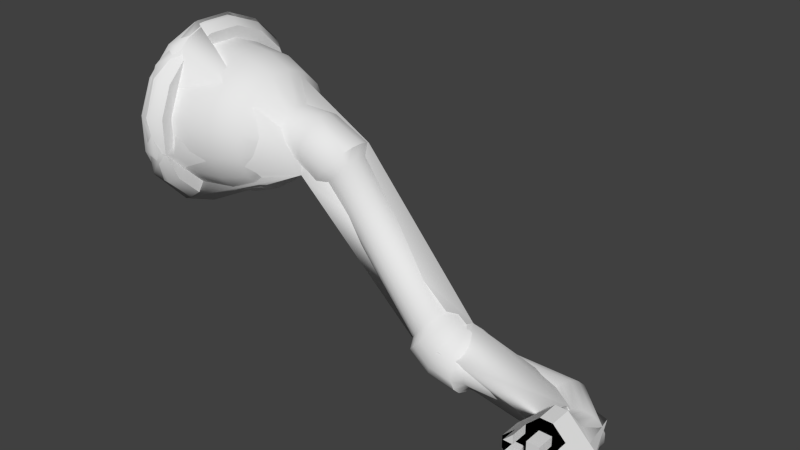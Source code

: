 # Source: hw_lantern.blend  (saved by Blender 2.76.0; exported with 4.5.12 LTS)
import bpy
from mathutils import Matrix  # noqa: F401  (used for matrix-valued properties, if any)

bpy.ops.wm.read_factory_settings(use_empty=True)
scene = bpy.context.scene
scene.name = 'Scene'

# ---- collections
col_collection_1 = bpy.data.collections.new('Collection 1'); scene.collection.children.link(col_collection_1)

# ---- world
world_world = bpy.data.worlds.new('World'); scene.world = world_world
world_world.color = (0.05088, 0.05088, 0.05088)
world_world.use_sun_shadow = False
world_world.sun_shadow_jitter_overblur = 0.0
world_world.cycles.sampling_method = 'NONE'
world_world.cycles.sample_map_resolution = 256

# ---- meshes
me_cylinder02_001 = bpy.data.meshes.new('Cylinder02.001')
me_cylinder02_001.from_pydata([(0.04332, -0.02298, 0.01996), (0.04717, -0.03365, 0.04219), (0.04149, -0.03365, 0.0135), (0.06209, -0.01871, 0.01056), (0.07018, -0.03365, 0.007819), (0.07586, -0.03365, 0.03651), (0.06242, -0.04718, 0.04987), (0.05487, -0.04718, 0.04988), (0.0338, -0.04718, 0.02877), (0.03382, -0.04718, 0.02122), (0.05493, -0.04718, 0.0001429), (0.06248, -0.04718, 0.0001369), (0.08355, -0.04718, 0.02124), (0.08353, -0.04718, 0.02879), (-0.2262, 0.05209, 0.1384), (-0.2176, 0.0503, 0.1612), (-0.2185, 0.03435, 0.1775), (-0.2184, 0.01212, 0.1868), (-0.2262, -0.02883, 0.1719), (-0.2185, -0.0584, 0.1394), (-0.2262, -0.05122, 0.1178), (-0.2185, -0.03251, 0.07804), (-0.2175, -0.01125, 0.06936), (-0.2262, 0.02969, 0.08429), (-0.2175, 0.05021, 0.09482), (-0.2112, 0.05558, 0.1393), (-0.2109, -0.03073, 0.1748), (-0.2189, -0.04511, 0.1678), (-0.2107, -0.05453, 0.1171), (-0.2192, -0.05421, 0.1019), (-0.2189, 0.01941, 0.07069), (-0.2112, 0.03189, 0.08142), (-0.2192, 0.0609, 0.1245), (-0.2096, 0.03876, 0.1537), (-0.2096, 0.009427, 0.1733), (-0.1598, -0.02482, 0.1493), (-0.2096, -0.03789, 0.1537), (-0.2096, -0.04477, 0.1191), (-0.2066, -0.0477, 0.1146), (-0.2096, -0.02517, 0.08975), (-0.2096, 0.009427, 0.08287), (-0.2029, 0.01732, 0.08208), (-0.1411, 0.02106, 0.1132), (-0.2096, 0.04564, 0.1191), (-0.1631, 0.01549, 0.1595), (-0.1285, -0.02042, 0.1158), (-0.1052, 0.01143, 0.1317), (-0.0433, 0.01606, 0.04253), (-0.06176, -0.00289, 0.02656), (-0.02372, 0.005221, 0.04674), (-0.03186, 0.01788, 0.03504), (-0.01796, -0.01517, 0.03298), (-0.03186, -0.01701, 0.03504), (-0.04442, 0.0004341, 0.005642), (-0.01719, 0.0004357, 0.00576), (0.05244, -0.01724, 0.03875), (0.06819, -0.00286, 0.0296), (-0.2185, -0.01199, 0.1867), (-0.2096, -0.008558, 0.1733)], [], [(50, 49, 54, 53, 48, 47), (55, 56, 49), (49, 47, 46), (54, 51, 52, 49, 48, 53), (45, 35, 38), (48, 45, 42), (24, 30, 23), (47, 48, 42), (2, 3, 10, 9, 0), (24, 31, 30), (42, 45, 41), (15, 25, 32), (32, 14, 15), (56, 54, 49), (3, 51, 54), (49, 50, 47), (39, 38, 37, 28, 29, 21, 22, 45), (44, 34, 58), (38, 36, 35, 26, 27, 19, 28, 37), (4, 56, 12, 11, 3), (35, 44, 58), (11, 10, 3), (33, 44, 43, 42, 24, 32, 25, 15), (6, 10, 11, 12, 13), (41, 40, 45, 22, 30, 31, 24, 42), (35, 36, 38), (44, 33, 15, 16, 17, 57, 26, 35, 58, 34), (10, 6, 7, 8, 9), (6, 13, 56, 5, 55), (7, 6, 55), (1, 0, 8, 7, 55), (18, 57, 17, 16, 15, 14, 32, 24, 23, 30, 22, 21, 29, 20, 19, 27), (3, 2, 0), (0, 1, 55), (26, 57, 27), (40, 41, 45), (45, 49, 46), (27, 57, 18), (55, 3, 0), (46, 47, 42), (48, 49, 45), (55, 5, 56), (45, 46, 44, 35), (20, 29, 19), (28, 19, 29), (44, 46, 42), (56, 4, 3), (51, 55, 49), (3, 55, 51), (56, 3, 54), (52, 51, 49), (9, 8, 0), (45, 38, 39), (44, 42, 43), (13, 12, 56)])
me_cylinder02_001.polygons.foreach_set('use_smooth', [1, 1, 1, 1, 1, 1, 1, 1, 0, 1, 1, 1, 1, 1, 1, 1, 1, 1, 1, 0, 1, 0, 1, 0, 1, 1, 1, 0, 0, 0, 0, 1, 1, 1, 1, 1, 1, 1, 1, 1, 1, 1, 1, 1, 1, 1, 1, 1, 1, 1, 1, 0, 1, 1, 0])
_uv = me_cylinder02_001.uv_layers.new(name='UVMap')
_uv.uv.foreach_set('vector', [0.5611, 0.6765, 0.5637, 0.6348, 0.6271, 0.6238, 0.5701, 0.6263, 0.5119, 0.6176, 0.5202, 0.6707, 0.4668, 0.8529, 0.1957, 0.5718, 0.178, 0.6589, 0.3694, 0.9192, 0.362, 0.9695, 0.2915, 0.9496, 0.6271, 0.6238, 0.5995, 0.5865, 0.5609, 0.572, 0.5637, 0.6348, 0.5119, 0.6176, 0.5701, 0.6263, 0.4003, 0.6427, 0.3381, 0.6373, 0.256, 0.6953, 0.3538, 0.913, 0.2859, 0.8949, 0.2763, 0.9507, 0.6224, 0.6273, 0.5132, 0.6307, 0.5554, 0.6591, 0.362, 0.9695, 0.3538, 0.913, 0.2763, 0.9507, 0.631, 0.6438, 0.6441, 0.6152, 0.6051, 0.6438, 0.6051, 0.6537, 0.6451, 0.637, 0.6224, 0.6273, 0.5618, 0.6043, 0.5132, 0.6307, 0.5373, 0.6226, 0.4003, 0.6427, 0.549, 0.6914, 0.6225, 0.6273, 0.6521, 0.6043, 0.6571, 0.6319, 0.6571, 0.6319, 0.6407, 0.6591, 0.6225, 0.6273, 0.1957, 0.5718, 0.1024, 0.6589, 0.178, 0.6589, 0.4568, 0.8303, 0.0181, 0.6589, 0.1024, 0.6589, 0.5637, 0.6348, 0.5611, 0.6765, 0.5202, 0.6707, 0.3463, 0.5968, 0.2979, 0.5968, 0.2716, 0.5968, 0.2368, 0.6029, 0.251, 0.6322, 0.3241, 0.6305, 0.402, 0.6273, 0.4096, 0.5968, 0.4867, 0.6392, 0.4865, 0.705, 0.4017, 0.705, 0.2716, 0.5968, 0.2979, 0.5968, 0.3463, 0.5968, 0.3264, 0.6034, 0.2842, 0.6311, 0.2326, 0.6301, 0.2368, 0.6029, 0.2716, 0.5968, 0.631, 0.6071, 0.6449, 0.6071, 0.6051, 0.6071, 0.6051, 0.617, 0.6441, 0.6152, 0.3381, 0.6373, 0.4867, 0.6392, 0.4017, 0.705, 0.6051, 0.617, 0.6051, 0.6266, 0.6441, 0.6152, 0.5899, 0.5968, 0.6161, 0.5968, 0.6161, 0.5968, 0.5899, 0.5968, 0.6224, 0.6273, 0.6571, 0.6319, 0.6521, 0.6043, 0.6225, 0.6273, 0.4897, 0.8149, 0.4529, 0.727, 0.4711, 0.7269, 0.5221, 0.778, 0.522, 0.7962, 0.5415, 0.5968, 0.4781, 0.5968, 0.4096, 0.5968, 0.402, 0.6273, 0.5132, 0.6307, 0.5618, 0.6043, 0.6224, 0.6273, 0.5899, 0.5968, 0.3381, 0.6373, 0.2634, 0.705, 0.256, 0.6953, 0.5415, 0.5968, 0.5899, 0.5968, 0.6225, 0.6273, 0.5635, 0.6299, 0.4859, 0.6302, 0.4019, 0.6299, 0.3264, 0.6034, 0.3463, 0.5968, 0.4096, 0.5968, 0.4781, 0.5968, 0.4204, 0.7592, 0.471, 0.8472, 0.4203, 0.8148, 0.4018, 0.7962, 0.4018, 0.7779, 0.6051, 0.5998, 0.6051, 0.59, 0.6449, 0.6071, 0.631, 0.5998, 0.6438, 0.6326, 0.6051, 0.6267, 0.6051, 0.617, 0.6438, 0.6326, 0.631, 0.6366, 0.6451, 0.637, 0.6051, 0.6537, 0.6051, 0.6267, 0.6438, 0.6326, 0.3324, 0.6591, 0.4019, 0.6299, 0.4859, 0.6302, 0.5635, 0.6299, 0.6225, 0.6273, 0.6407, 0.6591, 0.6571, 0.6319, 0.6224, 0.6273, 0.5554, 0.6591, 0.5132, 0.6307, 0.402, 0.6273, 0.3241, 0.6305, 0.251, 0.6322, 0.2471, 0.6591, 0.2326, 0.6301, 0.2842, 0.6311, 0.6441, 0.6152, 0.631, 0.6438, 0.6451, 0.637, 0.6451, 0.637, 0.631, 0.6366, 0.6438, 0.6326, 0.3264, 0.6034, 0.4019, 0.6299, 0.2842, 0.6311, 0.4865, 0.705, 0.549, 0.6914, 0.4003, 0.6427, 0.2859, 0.8949, 0.3694, 0.9192, 0.2915, 0.9496, 0.2842, 0.6311, 0.4019, 0.6299, 0.3324, 0.6591, 0.4668, 0.8529, 0.4958, 0.8596, 0.4787, 0.8508, 0.2915, 0.9496, 0.362, 0.9695, 0.2763, 0.9507, 0.3538, 0.913, 0.3694, 0.9192, 0.2859, 0.8949, 0.6438, 0.6326, 0.631, 0.5998, 0.6449, 0.6071, 0.5692, 0.6525, 0.5604, 0.6074, 0.6134, 0.6114, 0.6114, 0.6609, 0.2471, 0.6591, 0.251, 0.6322, 0.2326, 0.6301, 0.2368, 0.6029, 0.2326, 0.6301, 0.251, 0.6322, 0.6134, 0.6114, 0.5604, 0.6074, 0.6792, 0.6269, 0.6449, 0.6071, 0.631, 0.6071, 0.6441, 0.6152, 0.0181, 0.6589, 0.0122, 0.5865, 0.178, 0.6589, 0.4568, 0.8303, 0.0122, 0.5865, 0.0181, 0.6589, 0.1957, 0.5718, 0.1277, 0.5773, 0.1024, 0.6589, 0.5609, 0.572, 0.5995, 0.5865, 0.5637, 0.6348, 0.6051, 0.6537, 0.6051, 0.6537, 0.6451, 0.637, 0.4003, 0.6427, 0.256, 0.6953, 0.3234, 0.705, 0.4867, 0.6392, 0.5373, 0.6226, 0.6572, 0.705, 0.6051, 0.59, 0.6051, 0.59, 0.6449, 0.6071])
me_cylinder02_001.use_remesh_preserve_volume = False
me_cylinder02_001.use_remesh_preserve_attributes = False
me_cylinder02_001.use_mirror_vertex_groups = False
me_cylinder02_001.update()
me_cylinder02 = bpy.data.meshes.new('Cylinder02')
me_cylinder02.from_pydata([(0.06643, -0.01374, 0.03665), (0.06139, -0.01539, 0.03874), (0.05594, -0.01719, 0.03873), (0.05091, -0.01884, 0.03664), (0.04498, -0.0208, 0.02773), (0.04498, -0.0208, 0.02226), (0.04707, -0.02011, 0.01722), (0.05093, -0.01884, 0.01336), (0.05596, -0.01718, 0.01127), (0.06141, -0.01539, 0.01128), (0.06645, -0.01373, 0.01337), (0.0703, -0.01246, 0.01724), (0.07238, -0.01178, 0.02229), (0.07237, -0.01178, 0.02775), (0.07028, -0.01247, 0.03279), (0.06645, -0.02497, 0.03665), (0.0614, -0.02497, 0.03874), (0.05593, -0.02497, 0.03873), (0.05089, -0.02497, 0.03664), (0.04494, -0.02497, 0.02773), (0.04495, -0.02497, 0.02226), (0.04704, -0.02497, 0.01722), (0.05091, -0.02497, 0.01336), (0.05596, -0.02497, 0.01127), (0.06142, -0.02497, 0.01128), (0.06647, -0.02497, 0.01337), (0.07032, -0.02497, 0.01724), (0.07241, -0.02497, 0.02229), (0.07241, -0.02497, 0.02775), (0.07031, -0.02497, 0.03279), (0.07015, -0.03365, 0.04221), (0.06242, -0.03365, 0.04987), (0.05487, -0.03365, 0.04988), (0.04717, -0.03365, 0.04219), (0.04147, -0.03365, 0.03648), (0.0338, -0.03365, 0.02877), (0.03382, -0.03365, 0.02122), (0.04149, -0.03365, 0.0135), (0.0472, -0.03365, 0.007799), (0.05493, -0.03365, 0.0001429), (0.06248, -0.03365, 0.0001369), (0.07018, -0.03365, 0.007819), (0.07588, -0.03365, 0.01353), (0.08355, -0.03365, 0.02124), (0.08353, -0.03365, 0.02879), (0.07586, -0.03365, 0.03651), (0.07015, -0.04718, 0.04221), (0.06242, -0.04718, 0.04987), (0.05487, -0.04718, 0.04988), (0.04717, -0.04718, 0.04219), (0.0338, -0.04718, 0.02877), (0.03382, -0.04718, 0.02122), (0.04149, -0.04718, 0.0135), (0.0472, -0.04718, 0.007799), (0.05493, -0.04718, 0.0001429), (0.06248, -0.04718, 0.0001369), (0.07018, -0.04718, 0.007819), (0.08355, -0.04718, 0.02124), (0.08353, -0.04718, 0.02879), (0.07586, -0.04718, 0.03651), (0.04718, -0.04718, 0.02878), (0.07016, -0.04718, 0.02879), (0.04719, -0.04718, 0.02123), (0.07017, -0.04718, 0.02124), (0.04718, -0.04718, 0.03649), (0.07016, -0.04718, 0.03651), (0.07018, -0.04718, 0.01353), (0.0472, -0.04718, 0.01351), (0.04148, -0.04718, 0.02877), (0.04148, -0.04718, 0.02122), (0.07587, -0.04718, 0.02879), (0.07588, -0.04718, 0.02124), (0.07588, -0.04718, 0.01353), (0.05488, -0.04718, 0.0422), (0.05489, -0.04718, 0.03649), (0.0549, -0.04718, 0.02878), (0.05491, -0.04718, 0.02123), (0.05492, -0.04718, 0.01351), (0.05492, -0.04718, 0.007806), (0.06247, -0.04718, 0.007813), (0.06247, -0.04718, 0.01352), (0.06246, -0.04718, 0.02123), (0.06245, -0.04718, 0.02878), (0.06244, -0.04718, 0.0365), (0.06243, -0.04718, 0.04221), (0.05489, -0.05816, 0.03649), (0.06244, -0.05816, 0.0365), (0.06243, -0.05816, 0.04221), (0.05488, -0.05816, 0.0422), (0.04717, -0.05816, 0.04219), (0.04147, -0.05816, 0.03648), (0.04718, -0.05816, 0.03649), (0.07586, -0.05816, 0.03651), (0.07015, -0.05816, 0.04221), (0.07016, -0.05816, 0.03651), (0.04719, -0.05816, 0.02123), (0.04718, -0.05816, 0.02878), (0.04148, -0.05816, 0.02877), (0.04148, -0.05816, 0.02122), (0.06245, -0.05816, 0.02878), (0.0549, -0.05816, 0.02878), (0.05491, -0.05816, 0.02123), (0.06246, -0.05816, 0.02123), (0.04149, -0.05816, 0.0135), (0.0472, -0.05816, 0.007799), (0.0472, -0.05816, 0.01351), (0.05492, -0.05816, 0.007806), (0.06247, -0.05816, 0.007813), (0.06247, -0.05816, 0.01352), (0.05492, -0.05816, 0.01351), (0.07018, -0.05816, 0.007819), (0.07588, -0.05816, 0.01353), (0.07018, -0.05816, 0.01353), (0.07587, -0.05816, 0.02879), (0.07016, -0.05816, 0.02879), (0.07017, -0.05816, 0.02124), (0.07588, -0.05816, 0.02124), (-0.2308, 0.00963, 0.1342), (-0.2308, -0.005711, 0.1373), (-0.2308, -0.001724, 0.1172), (-0.2274, 0.03217, 0.1344), (-0.2274, 0.02734, 0.1461), (-0.2274, 0.01841, 0.155), (-0.2274, 0.006746, 0.1598), (-0.2274, -0.01754, 0.155), (-0.2274, -0.02647, 0.1461), (-0.2274, -0.0313, 0.1344), (-0.2274, -0.0313, 0.1218), (-0.2274, -0.02647, 0.1101), (-0.2274, -0.01754, 0.1012), (-0.2274, -0.005878, 0.09634), (-0.2274, 0.006746, 0.09634), (-0.2274, 0.01841, 0.1012), (-0.2274, 0.02734, 0.1101), (-0.2274, 0.03217, 0.1218), (-0.2214, 0.04302, 0.1365), (-0.2214, 0.03653, 0.1522), (-0.2214, 0.02456, 0.1642), (-0.2214, 0.008904, 0.1707), (-0.2214, -0.02369, 0.1642), (-0.2214, -0.03567, 0.1522), (-0.2214, -0.04215, 0.1365), (-0.2214, -0.04215, 0.1196), (-0.2214, -0.03567, 0.104), (-0.2214, -0.02369, 0.09198), (-0.2214, -0.008036, 0.08549), (-0.2214, 0.008904, 0.08549), (-0.2214, 0.02456, 0.09198), (-0.2214, 0.03653, 0.104), (-0.2214, 0.04302, 0.1196), (-0.2249, 0.04552, 0.137), (-0.2249, 0.03866, 0.1536), (-0.2249, 0.02597, 0.1663), (-0.2249, 0.009402, 0.1732), (-0.2249, -0.02511, 0.1663), (-0.2249, -0.03779, 0.1536), (-0.2249, -0.04465, 0.137), (-0.2249, -0.04465, 0.1191), (-0.2249, -0.03779, 0.1025), (-0.2249, -0.02511, 0.08985), (-0.2249, -0.008534, 0.08299), (-0.2249, 0.009402, 0.08299), (-0.2249, 0.02597, 0.08985), (-0.2249, 0.03866, 0.1025), (-0.2249, 0.04552, 0.1191), (-0.2262, 0.05209, 0.1384), (-0.2262, 0.04422, 0.1573), (-0.2262, 0.02969, 0.1719), (-0.2262, 0.01071, 0.1797), (-0.2262, -0.02883, 0.1719), (-0.2262, -0.04336, 0.1573), (-0.2262, -0.05122, 0.1384), (-0.2262, -0.05122, 0.1178), (-0.2262, -0.04336, 0.09882), (-0.2262, -0.02883, 0.08429), (-0.2262, -0.00984, 0.07642), (-0.2262, 0.01071, 0.07642), (-0.2262, 0.02969, 0.08429), (-0.2262, 0.04422, 0.09882), (-0.2262, 0.05209, 0.1178), (-0.2219, 0.05741, 0.1394), (-0.2219, 0.04873, 0.1603), (-0.2219, 0.03271, 0.1764), (-0.2219, 0.01177, 0.185), (-0.2219, -0.03184, 0.1764), (-0.2219, -0.04787, 0.1603), (-0.2219, -0.05654, 0.1394), (-0.2219, -0.05654, 0.1167), (-0.2219, -0.04787, 0.0958), (-0.2219, -0.03184, 0.07978), (-0.2219, -0.0109, 0.0711), (-0.2219, 0.01177, 0.0711), (-0.2219, 0.03271, 0.07978), (-0.2219, 0.04873, 0.0958), (-0.2219, 0.05741, 0.1167), (-0.2144, 0.05741, 0.1394), (-0.2144, 0.04873, 0.1603), (-0.2144, 0.03271, 0.1764), (-0.2144, 0.01177, 0.185), (-0.2144, -0.0109, 0.185), (-0.2144, -0.03184, 0.1764), (-0.2144, -0.04787, 0.1603), (-0.2144, -0.05654, 0.1394), (-0.2144, -0.05654, 0.1167), (-0.2144, -0.04787, 0.0958), (-0.2144, -0.03184, 0.07978), (-0.2144, -0.0109, 0.0711), (-0.2144, 0.01177, 0.0711), (-0.2144, 0.03271, 0.07978), (-0.2144, 0.04873, 0.0958), (-0.2144, 0.05741, 0.1167), (-0.2089, 0.05285, 0.1385), (-0.2089, 0.04487, 0.1578), (-0.2089, 0.03013, 0.1725), (-0.2089, 0.01086, 0.1805), (-0.2089, -0.02926, 0.1725), (-0.2089, -0.044, 0.1578), (-0.2089, -0.05198, 0.1385), (-0.2089, -0.05198, 0.1176), (-0.2089, -0.044, 0.09838), (-0.2089, -0.02926, 0.08364), (-0.2089, -0.009992, 0.07566), (-0.2089, 0.01086, 0.07566), (-0.2089, 0.03013, 0.08364), (-0.2089, 0.04487, 0.09838), (-0.2089, 0.05285, 0.1176), (-0.2096, 0.04564, 0.1371), (-0.2096, 0.03876, 0.1537), (-0.2096, 0.02604, 0.1664), (-0.2096, 0.009427, 0.1733), (-0.2096, -0.02517, 0.1664), (-0.2096, -0.03789, 0.1537), (-0.2096, -0.04477, 0.1371), (-0.2096, -0.04477, 0.1191), (-0.2096, -0.03789, 0.1025), (-0.2096, -0.02517, 0.08975), (-0.2096, -0.008558, 0.08287), (-0.2096, 0.009427, 0.08287), (-0.2096, 0.02604, 0.08975), (-0.2096, 0.03876, 0.1025), (-0.2096, 0.04564, 0.1191), (-0.1804, 0.04281, 0.1365), (-0.1804, 0.03636, 0.1521), (-0.1804, 0.02444, 0.164), (-0.1804, 0.008863, 0.1705), (-0.1804, -0.02357, 0.164), (-0.1804, -0.03549, 0.1521), (-0.1804, -0.04194, 0.1365), (-0.1804, -0.04194, 0.1196), (-0.1804, -0.03549, 0.1041), (-0.1804, -0.02357, 0.09215), (-0.1804, -0.007995, 0.0857), (-0.1804, 0.008863, 0.0857), (-0.1804, 0.02444, 0.09215), (-0.1804, 0.03636, 0.1041), (-0.1804, 0.04281, 0.1196), (-0.163, 0.03608, 0.1352), (-0.163, 0.03065, 0.1483), (-0.163, 0.02063, 0.1583), (-0.163, 0.007525, 0.1637), (-0.163, -0.01976, 0.1583), (-0.163, -0.02979, 0.1483), (-0.163, -0.03521, 0.1352), (-0.163, -0.03521, 0.121), (-0.163, -0.02979, 0.1079), (-0.163, -0.01976, 0.09786), (-0.163, -0.006656, 0.09243), (-0.163, 0.007525, 0.09243), (-0.163, 0.02063, 0.09786), (-0.163, 0.03065, 0.1079), (-0.163, 0.03608, 0.121), (-0.1482, 0.0191, 0.1318), (-0.1482, 0.01626, 0.1387), (-0.1482, 0.01101, 0.1439), (-0.1482, 0.004147, 0.1467), (-0.1482, -0.01014, 0.1439), (-0.1482, -0.01539, 0.1387), (-0.1482, -0.01823, 0.1318), (-0.1482, -0.01823, 0.1244), (-0.1482, -0.01539, 0.1175), (-0.1482, -0.01014, 0.1123), (-0.1482, -0.003279, 0.1094), (-0.1482, 0.004147, 0.1094), (-0.1482, 0.01101, 0.1123), (-0.1482, 0.01626, 0.1175), (-0.1482, 0.0191, 0.1244), (-0.1318, 0.0191, 0.1312), (-0.1306, 0.01626, 0.1379), (-0.1297, 0.01101, 0.1431), (-0.1292, 0.004147, 0.1459), (-0.1297, -0.01014, 0.1431), (-0.1306, -0.01539, 0.1379), (-0.1318, -0.01823, 0.1312), (-0.1331, -0.01823, 0.1238), (-0.1342, -0.01539, 0.1171), (-0.1351, -0.01014, 0.1119), (-0.1356, -0.003279, 0.1091), (-0.1356, 0.004147, 0.1091), (-0.1351, 0.01101, 0.1119), (-0.1342, 0.01626, 0.1171), (-0.1331, 0.0191, 0.1238), (-0.1134, 0.0191, 0.1223), (-0.1091, 0.01626, 0.1277), (-0.1058, 0.01101, 0.1318), (-0.1041, 0.004147, 0.134), (-0.1058, -0.01014, 0.1318), (-0.1091, -0.01539, 0.1277), (-0.1134, -0.01823, 0.1223), (-0.1181, -0.01823, 0.1165), (-0.1223, -0.01539, 0.1112), (-0.1256, -0.01014, 0.1071), (-0.1274, -0.003279, 0.1049), (-0.1274, 0.004147, 0.1049), (-0.1256, 0.01101, 0.1071), (-0.1223, 0.01626, 0.1112), (-0.1181, 0.0191, 0.1165), (-0.1102, 0.01408, 0.118), (-0.1069, 0.01201, 0.1219), (-0.1045, 0.008166, 0.1248), (-0.1031, 0.003149, 0.1264), (-0.1045, -0.007298, 0.1248), (-0.1069, -0.01114, 0.1219), (-0.1102, -0.01322, 0.118), (-0.1137, -0.01322, 0.1139), (-0.1169, -0.01114, 0.1101), (-0.1194, -0.007298, 0.1071), (-0.1208, -0.002281, 0.1055), (-0.1208, 0.003149, 0.1055), (-0.1194, 0.008166, 0.1071), (-0.1169, 0.01201, 0.1101), (-0.1137, 0.01408, 0.1139), (-0.04689, 0.01408, 0.04139), (-0.04365, 0.01201, 0.04522), (-0.04117, 0.008166, 0.04815), (-0.03983, 0.003149, 0.04974), (-0.04117, -0.007298, 0.04815), (-0.04365, -0.01114, 0.04522), (-0.04689, -0.01322, 0.04139), (-0.0504, -0.01322, 0.03725), (-0.05364, -0.01114, 0.03342), (-0.05612, -0.007298, 0.03049), (-0.05746, -0.002281, 0.0289), (-0.05746, 0.003149, 0.0289), (-0.05612, 0.008166, 0.03049), (-0.05364, 0.01201, 0.03342), (-0.0504, 0.01408, 0.03725), (-0.04261, 0.01927, 0.03878), (-0.038, 0.0164, 0.04394), (-0.03447, 0.0111, 0.04789), (-0.03256, 0.00418, 0.05003), (-0.03447, -0.01023, 0.04789), (-0.038, -0.01553, 0.04394), (-0.04261, -0.0184, 0.03878), (-0.0476, -0.0184, 0.03319), (-0.05221, -0.01553, 0.02803), (-0.05574, -0.01023, 0.02408), (-0.05765, -0.003312, 0.02194), (-0.05765, 0.00418, 0.02194), (-0.05574, 0.0111, 0.02408), (-0.05221, 0.0164, 0.02803), (-0.0476, 0.01927, 0.03319), (-0.03354, 0.01927, 0.03094), (-0.03095, 0.0164, 0.03736), (-0.02897, 0.0111, 0.04227), (-0.0279, 0.00418, 0.04493), (-0.02897, -0.01023, 0.04227), (-0.03095, -0.01553, 0.03736), (-0.03354, -0.0184, 0.03094), (-0.03633, -0.0184, 0.02399), (-0.03892, -0.01553, 0.01757), (-0.0409, -0.01023, 0.01265), (-0.04197, -0.003312, 0.009993), (-0.04197, 0.00418, 0.009993), (-0.0409, 0.0111, 0.01265), (-0.03892, 0.0164, 0.01757), (-0.03633, 0.01927, 0.02399), (-0.02101, 0.01927, 0.02868), (-0.02101, 0.0164, 0.0356), (-0.02101, 0.0111, 0.0409), (-0.02101, 0.00418, 0.04377), (-0.02101, -0.01023, 0.0409), (-0.02101, -0.01553, 0.0356), (-0.02101, -0.0184, 0.02868), (-0.02102, -0.0184, 0.02119), (-0.02102, -0.01553, 0.01427), (-0.02102, -0.01023, 0.008969), (-0.02102, -0.003312, 0.006102), (-0.02102, 0.00418, 0.006102), (-0.02102, 0.0111, 0.008969), (-0.02102, 0.0164, 0.01427), (-0.02102, 0.01927, 0.02119), (-0.01679, 0.01392, 0.02761), (-0.01679, 0.01187, 0.03257), (-0.01679, 0.008075, 0.03636), (-0.01679, 0.003117, 0.03842), (-0.01679, -0.007206, 0.03636), (-0.01679, -0.011, 0.03257), (-0.01679, -0.01305, 0.02761), (-0.0168, -0.01305, 0.02224), (-0.0168, -0.011, 0.01729), (-0.0168, -0.007206, 0.01349), (-0.0168, -0.002249, 0.01144), (-0.0168, 0.003117, 0.01144), (-0.0168, 0.008075, 0.01349), (-0.0168, 0.01187, 0.01729), (-0.0168, 0.01392, 0.02224), (0.0463, 0.01386, 0.02761), (0.0454, 0.01182, 0.03256), (0.04374, 0.008039, 0.03636), (0.04157, 0.003103, 0.03841), (0.03706, -0.007174, 0.03636), (0.0354, -0.01095, 0.03256), (0.0345, -0.01299, 0.02761), (0.0345, -0.01299, 0.02224), (0.03539, -0.01095, 0.01728), (0.03705, -0.00717, 0.01349), (0.03922, -0.002235, 0.01144), (0.04157, 0.003107, 0.01144), (0.04373, 0.008042, 0.01349), (0.0454, 0.01182, 0.01728), (0.04629, 0.01386, 0.02224), (0.04703, -0.02497, 0.03277), (0.04147, -0.04718, 0.03648), (-0.2274, -0.005878, 0.1598), (-0.2214, -0.008036, 0.1707), (-0.2249, -0.008534, 0.1732), (-0.2262, -0.00984, 0.1797), (-0.2219, -0.0109, 0.185), (-0.2089, -0.009992, 0.1805), (-0.1804, -0.007995, 0.1705), (-0.2096, -0.008558, 0.1733), (-0.163, -0.006656, 0.1637), (-0.1292, -0.003279, 0.1459), (-0.1482, -0.003279, 0.1467), (-0.1041, -0.003279, 0.134), (-0.03983, -0.002281, 0.04974), (-0.1031, -0.002281, 0.1264), (-0.03256, -0.003312, 0.05003), (-0.0279, -0.003312, 0.04493), (-0.02101, -0.003312, 0.04377), (-0.01679, -0.002249, 0.03842), (-0.2308, 0.006579, 0.1189), (-0.2308, 0.002592, 0.1172), (-0.2308, -0.005711, 0.1189), (-0.2308, -0.008762, 0.1219), (-0.2308, -0.01041, 0.1259), (-0.2308, -0.01041, 0.1302), (-0.2308, -0.008762, 0.1342), (-0.2308, -0.001724, 0.1389), (-0.2308, 0.002592, 0.1389), (-0.2308, 0.006579, 0.1373), (-0.2308, 0.01128, 0.1302), (-0.2308, 0.00963, 0.1219), (-0.2308, 0.01128, 0.1259), (0.04706, -0.02011, 0.03277), (0.03923, -0.002239, 0.03841), (-0.02102, -0.01553, 0.01427), (-0.2089, -0.044, 0.09838), (-0.2089, -0.02926, 0.08364), (0.06243, -0.05816, 0.04221), (0.06243, -0.05816, 0.04221), (0.05488, -0.05816, 0.0422), (0.05488, -0.05816, 0.0422), (0.08353, -0.04718, 0.02879), (0.07586, -0.04718, 0.03651), (0.07586, -0.04718, 0.03651), (-0.02102, -0.01023, 0.008969), (-0.2089, -0.009992, 0.07566), (0.04718, -0.04718, 0.02878), (0.04718, -0.04718, 0.02878), (0.04718, -0.05816, 0.02878), (0.04718, -0.05816, 0.02878), (0.04147, -0.05816, 0.03648), (0.04147, -0.05816, 0.03648), (0.04718, -0.05816, 0.03649), (0.04718, -0.05816, 0.03649), (0.06247, -0.04718, 0.007813), (0.06247, -0.04718, 0.007813), (0.06247, -0.05816, 0.007813), (0.06247, -0.05816, 0.007813), (-0.2214, 0.02456, 0.1642), (-0.2214, 0.008904, 0.1707), (-0.02102, 0.0164, 0.01427), (-0.2089, -0.05198, 0.1385), (-0.2089, -0.05198, 0.1176), (0.07016, -0.04718, 0.02879), (0.07016, -0.04718, 0.02879), (0.07587, -0.04718, 0.02879), (0.07587, -0.04718, 0.02879), (0.05489, -0.05816, 0.03649), (0.05489, -0.05816, 0.03649), (0.06244, -0.05816, 0.0365), (0.06244, -0.05816, 0.0365), (0.07587, -0.05816, 0.02879), (0.07587, -0.05816, 0.02879), (0.07586, -0.05816, 0.03651), (0.07586, -0.05816, 0.03651), (0.07015, -0.04718, 0.04221), (0.07015, -0.04718, 0.04221), (0.07016, -0.04718, 0.03651), (0.07016, -0.04718, 0.03651), (0.0549, -0.04718, 0.02878), (0.0549, -0.04718, 0.02878), (0.0549, -0.05816, 0.02878), (0.0549, -0.05816, 0.02878), (0.07017, -0.04718, 0.02124), (0.07017, -0.04718, 0.02124), (0.05488, -0.04718, 0.0422), (0.05488, -0.04718, 0.0422), (-0.2089, 0.03013, 0.08364), (-0.2089, 0.04487, 0.09838), (0.06244, -0.04718, 0.0365), (0.06244, -0.04718, 0.0365), (0.06243, -0.04718, 0.04221), (0.06243, -0.04718, 0.04221), (0.06247, -0.04718, 0.01352), (0.06247, -0.04718, 0.01352), (0.06247, -0.05816, 0.01352), (0.06247, -0.05816, 0.01352), (-0.1208, -0.002281, 0.1055), (-0.2096, 0.02604, 0.08975), (-0.2096, 0.03876, 0.1025), (0.07016, -0.05816, 0.02879), (0.07016, -0.05816, 0.02879), (0.07017, -0.05816, 0.02124), (0.07017, -0.05816, 0.02124), (-0.2089, 0.05285, 0.1176), (0.05491, -0.04718, 0.02123), (0.05491, -0.04718, 0.02123), (0.05491, -0.05816, 0.02123), (0.05491, -0.05816, 0.02123), (-0.2096, 0.009427, 0.08287), (0.07588, -0.05816, 0.02124), (0.07588, -0.05816, 0.02124), (0.04717, -0.04718, 0.04219), (0.04717, -0.04718, 0.04219), (0.04718, -0.04718, 0.03649), (0.04718, -0.04718, 0.03649), (0.07018, -0.04718, 0.01353), (0.07018, -0.04718, 0.01353), (0.07588, -0.04718, 0.01353), (0.07588, -0.04718, 0.01353), (0.04148, -0.04718, 0.02877), (0.04148, -0.04718, 0.02877), (0.04717, -0.05816, 0.04219), (0.04717, -0.05816, 0.04219), (0.0472, -0.04718, 0.007799), (0.0472, -0.04718, 0.007799), (0.05493, -0.04718, 0.0001429), (-0.1208, 0.003149, 0.1055), (0.05489, -0.04718, 0.03649), (0.05489, -0.04718, 0.03649), (0.0338, -0.04718, 0.02877), (0.04147, -0.04718, 0.03648), (0.04147, -0.04718, 0.03648), (-0.2096, 0.04564, 0.1371), (-0.2096, 0.03876, 0.1537), (0.08355, -0.04718, 0.02124), (-0.2096, -0.02517, 0.08975), (-0.2096, -0.008558, 0.08287), (0.04149, -0.04718, 0.0135), (0.04149, -0.04718, 0.0135), (0.04149, -0.05816, 0.0135), (0.04149, -0.05816, 0.0135), (-0.2096, 0.02604, 0.1664), (-0.2089, 0.05285, 0.1385), (0.07588, -0.05816, 0.01353), (0.07588, -0.05816, 0.01353), (0.05492, -0.04718, 0.01351), (0.05492, -0.04718, 0.01351), (0.05492, -0.05816, 0.01351), (0.05492, -0.05816, 0.01351), (0.06246, -0.04718, 0.02123), (0.06246, -0.04718, 0.02123), (0.06246, -0.05816, 0.02123), (0.06246, -0.05816, 0.02123), (0.04719, -0.05816, 0.02123), (0.04719, -0.05816, 0.02123), (-0.2096, 0.009427, 0.1733), (-0.2214, -0.02369, 0.1642), (-0.2214, -0.008036, 0.1707), (0.04148, -0.05816, 0.02877), (0.04148, -0.05816, 0.02877), (0.05492, -0.04718, 0.007806), (0.05492, -0.04718, 0.007806), (0.05492, -0.05816, 0.007806), (0.05492, -0.05816, 0.007806), (0.04148, -0.05816, 0.02122), (0.04148, -0.05816, 0.02122), (-0.2214, 0.03653, 0.1522), (-0.02102, -0.003312, 0.006102), (-0.02102, 0.00418, 0.006102), (0.0472, -0.04718, 0.01351), (0.0472, -0.04718, 0.01351), (0.06248, -0.04718, 0.0001369), (0.07588, -0.04718, 0.02124), (0.07588, -0.04718, 0.02124), (-0.2096, -0.03789, 0.1537), (-0.2096, -0.04477, 0.1371), (-0.2214, 0.04302, 0.1365), (0.06245, -0.04718, 0.02878), (0.06245, -0.04718, 0.02878), (0.06245, -0.05816, 0.02878), (0.06245, -0.05816, 0.02878), (-0.2089, -0.02926, 0.1725), (-0.2089, -0.044, 0.1578), (0.07018, -0.04718, 0.007819), (0.07018, -0.04718, 0.007819), (-0.2214, -0.008036, 0.08549), (-0.2214, 0.008904, 0.08549), (-0.2214, 0.02456, 0.09198), (0.06242, -0.04718, 0.04987), (-0.2214, 0.03653, 0.104), (-0.2096, -0.04477, 0.1191), (0.0472, -0.05816, 0.01351), (0.0472, -0.05816, 0.01351), (-0.2214, -0.02369, 0.09198), (0.0472, -0.05816, 0.007799), (0.0472, -0.05816, 0.007799), (-0.2096, -0.03789, 0.1025), (0.07016, -0.05816, 0.03651), (0.07016, -0.05816, 0.03651), (-0.2214, -0.04215, 0.1196), (-0.2214, -0.03567, 0.104), (-0.2089, -0.009992, 0.1805), (0.05487, -0.04718, 0.04988), (0.04148, -0.04718, 0.02122), (0.04148, -0.04718, 0.02122), (-0.2214, 0.04302, 0.1196), (-0.2096, 0.04564, 0.1191), (0.07018, -0.05816, 0.007819), (0.07018, -0.05816, 0.007819), (0.07018, -0.05816, 0.01353), (0.07018, -0.05816, 0.01353), (-0.2214, -0.03567, 0.1522), (-0.2089, 0.04487, 0.1578), (-0.2089, 0.03013, 0.1725), (0.03382, -0.04718, 0.02122), (0.04719, -0.04718, 0.02123), (0.04719, -0.04718, 0.02123), (-0.2214, -0.04215, 0.1365), (-0.2096, -0.02517, 0.1664), (-0.2089, 0.01086, 0.1805), (-0.1041, 0.004147, 0.134), (0.07015, -0.05816, 0.04221), (0.07015, -0.05816, 0.04221), (-0.2089, 0.01086, 0.07566), (-0.02102, 0.0111, 0.008969), (-0.1041, -0.003279, 0.134), (-0.2096, -0.008558, 0.1733)], [], [(0, 1, 16), (0, 16, 15), (1, 2, 17), (17, 16, 1), (2, 3, 18), (18, 17, 2), (3, 454, 421), (421, 18, 3), (454, 4, 19), (19, 421, 454), (4, 5, 20), (20, 19, 4), (5, 6, 21), (21, 20, 5), (6, 7, 22), (22, 21, 6), (7, 8, 23), (23, 22, 7), (8, 9, 24), (24, 23, 8), (9, 10, 25), (25, 24, 9), (10, 11, 26), (26, 25, 10), (11, 12, 27), (27, 26, 11), (12, 13, 28), (28, 27, 12), (13, 14, 29), (29, 28, 13), (14, 0, 15), (15, 29, 14), (15, 16, 31), (31, 30, 15), (16, 17, 32), (32, 31, 16), (17, 18, 33), (33, 32, 17), (18, 421, 34), (34, 33, 18), (421, 19, 35), (35, 34, 421), (19, 20, 36), (36, 35, 19), (20, 21, 37), (37, 36, 20), (21, 22, 38), (38, 37, 21), (22, 23, 39), (39, 38, 22), (23, 24, 40), (40, 39, 23), (24, 25, 41), (41, 40, 24), (25, 26, 42), (42, 41, 25), (26, 27, 43), (43, 42, 26), (27, 28, 44), (44, 43, 27), (28, 29, 45), (45, 44, 28), (29, 15, 30), (30, 45, 29), (30, 31, 47), (47, 498, 30), (31, 32, 48), (48, 47, 31), (32, 33, 535), (535, 48, 32), (33, 34, 553), (553, 535, 33), (34, 35, 552), (552, 553, 34), (35, 36, 51), (51, 552, 35), (36, 37, 560), (560, 51, 36), (37, 38, 546), (546, 560, 37), (38, 39, 548), (548, 546, 38), (39, 40, 55), (55, 548, 39), (40, 41, 607), (607, 55, 40), (41, 42, 541), (541, 607, 41), (42, 43, 557), (557, 541, 42), (43, 44, 463), (463, 557, 43), (44, 45, 464), (464, 463, 44), (45, 30, 498), (498, 464, 45), (491, 459, 461), (461, 489, 491), (544, 472, 474), (594, 79, 583), (583, 54, 594), (92, 645, 621), (611, 625, 508), (508, 513, 611), (576, 471, 582), (582, 587, 576), (575, 99, 504), (504, 530, 575), (57, 58, 487), (487, 71, 57), (563, 618, 614), (479, 518, 571), (571, 106, 479), (567, 633, 630), (60, 536, 554), (554, 542, 60), (601, 511, 550), (550, 75, 601), (487, 58, 465), (540, 57, 71), (76, 568, 516), (516, 81, 76), (638, 626, 561), (561, 592, 638), (554, 50, 542), (50, 637, 626), (626, 542, 50), (626, 637, 561), (485, 487, 465), (465, 499, 485), (523, 524, 532), (532, 113, 523), (505, 538, 540), (540, 71, 505), (625, 534, 508), (534, 536, 550), (550, 508, 534), (536, 60, 75), (75, 550, 536), (60, 638, 76), (76, 75, 60), (638, 592, 568), (568, 76, 638), (592, 547, 583), (583, 568, 592), (583, 547, 54), (594, 606, 79), (606, 538, 516), (516, 79, 606), (538, 505, 81), (81, 516, 538), (505, 485, 601), (601, 81, 505), (485, 499, 511), (511, 601, 485), (499, 497, 513), (513, 511, 499), (513, 497, 611), (551, 512, 492), (492, 490, 551), (83, 514, 460), (460, 86, 83), (84, 507, 462), (462, 87, 84), (73, 74, 85), (85, 88, 73), (535, 553, 473), (473, 89, 535), (422, 64, 475), (475, 90, 422), (537, 49, 545), (545, 91, 537), (464, 498, 644), (644, 495, 464), (46, 65, 620), (620, 93, 46), (500, 59, 496), (496, 94, 500), (639, 468, 470), (470, 95, 639), (469, 68, 581), (581, 96, 469), (543, 69, 588), (588, 97, 543), (627, 62, 577), (577, 98, 627), (600, 501, 503), (503, 602, 600), (502, 528, 529), (529, 100, 502), (527, 572, 574), (574, 101, 527), (573, 82, 603), (603, 102, 573), (560, 546, 617), (617, 562, 560), (53, 67, 615), (615, 104, 53), (593, 52, 103), (103, 105, 593), (584, 476, 478), (478, 585, 584), (477, 515, 517), (517, 107, 477), (80, 569, 570), (570, 108, 80), (77, 78, 586), (586, 109, 77), (607, 541, 566), (566, 631, 607), (72, 539, 632), (632, 111, 72), (66, 56, 110), (110, 112, 66), (488, 61, 522), (522, 493, 488), (486, 506, 525), (525, 114, 486), (63, 596, 533), (533, 115, 63), (595, 70, 494), (494, 116, 595), (451, 117, 121), (121, 120, 451), (117, 450, 122), (122, 121, 117), (450, 449, 123), (123, 122, 450), (449, 448, 423), (423, 123, 449), (448, 118, 124), (124, 423, 448), (118, 447, 125), (125, 124, 118), (447, 446, 126), (126, 125, 447), (446, 445, 127), (127, 126, 446), (445, 444, 128), (128, 127, 445), (444, 443, 129), (129, 128, 444), (443, 119, 130), (130, 129, 443), (119, 442, 131), (131, 130, 119), (442, 441, 132), (132, 131, 442), (441, 452, 133), (133, 132, 441), (452, 453, 134), (134, 133, 452), (453, 451, 120), (120, 134, 453), (120, 121, 589), (589, 599, 120), (121, 122, 480), (480, 589, 121), (122, 123, 481), (481, 480, 122), (123, 423, 580), (580, 481, 123), (423, 124, 579), (579, 580, 423), (124, 125, 140), (140, 579, 124), (125, 126, 141), (141, 140, 125), (126, 127, 142), (142, 141, 126), (127, 128, 143), (143, 142, 127), (128, 129, 616), (616, 143, 128), (129, 130, 608), (608, 616, 129), (130, 131, 609), (609, 608, 130), (131, 132, 610), (610, 609, 131), (132, 133, 148), (148, 610, 132), (133, 134, 149), (149, 148, 133), (134, 120, 599), (599, 149, 134), (135, 136, 151), (151, 150, 135), (136, 137, 152), (152, 151, 136), (137, 138, 153), (153, 152, 137), (138, 424, 425), (425, 153, 138), (424, 139, 154), (154, 425, 424), (139, 634, 155), (155, 154, 139), (634, 640, 156), (156, 155, 634), (640, 622, 157), (157, 156, 640), (622, 623, 158), (158, 157, 622), (623, 144, 159), (159, 158, 623), (144, 145, 160), (160, 159, 144), (145, 146, 161), (161, 160, 145), (146, 147, 162), (162, 161, 146), (147, 612, 163), (163, 162, 147), (612, 628, 164), (164, 163, 612), (628, 135, 150), (150, 164, 628), (150, 151, 166), (166, 165, 150), (151, 152, 167), (167, 166, 151), (152, 153, 168), (168, 167, 152), (153, 425, 426), (426, 168, 153), (425, 154, 169), (169, 426, 425), (154, 155, 170), (170, 169, 154), (155, 156, 171), (171, 170, 155), (156, 157, 172), (172, 171, 156), (157, 158, 173), (173, 172, 157), (158, 159, 174), (174, 173, 158), (159, 160, 175), (175, 174, 159), (160, 161, 176), (176, 175, 160), (161, 162, 177), (177, 176, 161), (162, 163, 178), (178, 177, 162), (163, 164, 179), (179, 178, 163), (164, 150, 165), (165, 179, 164), (165, 166, 181), (181, 180, 165), (166, 167, 182), (182, 181, 166), (167, 168, 183), (183, 182, 167), (168, 426, 427), (427, 183, 168), (426, 169, 184), (184, 427, 426), (169, 170, 185), (185, 184, 169), (170, 171, 186), (186, 185, 170), (171, 172, 187), (187, 186, 171), (172, 173, 188), (188, 187, 172), (173, 174, 189), (189, 188, 173), (174, 175, 190), (190, 189, 174), (175, 176, 191), (191, 190, 175), (176, 177, 192), (192, 191, 176), (177, 178, 193), (193, 192, 177), (178, 179, 194), (194, 193, 178), (179, 165, 180), (180, 194, 179), (180, 181, 196), (196, 195, 180), (181, 182, 197), (197, 196, 181), (182, 183, 198), (198, 197, 182), (183, 427, 199), (199, 198, 183), (427, 184, 200), (200, 199, 427), (184, 185, 201), (201, 200, 184), (185, 186, 202), (202, 201, 185), (186, 187, 203), (203, 202, 186), (187, 188, 204), (204, 203, 187), (188, 189, 205), (205, 204, 188), (189, 190, 206), (206, 205, 189), (190, 191, 207), (207, 206, 190), (191, 192, 208), (208, 207, 191), (192, 193, 209), (209, 208, 192), (193, 194, 210), (210, 209, 193), (194, 180, 195), (195, 210, 194), (195, 196, 212), (212, 211, 195), (196, 197, 213), (213, 212, 196), (197, 198, 642), (642, 213, 197), (198, 199, 624), (624, 642, 198), (199, 200, 604), (604, 624, 199), (200, 201, 605), (605, 604, 200), (201, 202, 483), (483, 605, 201), (202, 203, 484), (484, 483, 202), (203, 204, 457), (457, 484, 203), (204, 205, 458), (458, 457, 204), (205, 206, 467), (467, 458, 205), (206, 207, 222), (222, 467, 206), (207, 208, 509), (509, 222, 207), (208, 209, 510), (510, 509, 208), (209, 210, 526), (526, 510, 209), (210, 195, 211), (211, 526, 210), (565, 635, 556), (556, 555, 565), (635, 636, 564), (564, 556, 635), (636, 214, 229), (229, 564, 636), (214, 428, 430), (430, 229, 214), (428, 215, 641), (641, 430, 428), (215, 216, 231), (231, 641, 215), (216, 217, 598), (598, 231, 216), (217, 218, 233), (233, 598, 217), (218, 219, 234), (234, 233, 218), (219, 220, 558), (558, 234, 219), (220, 221, 559), (559, 558, 220), (221, 646, 531), (531, 559, 221), (646, 223, 520), (520, 531, 646), (223, 224, 239), (239, 520, 223), (224, 225, 240), (240, 239, 224), (225, 565, 555), (555, 240, 225), (226, 227, 242), (242, 241, 226), (227, 228, 243), (243, 242, 227), (228, 578, 244), (244, 243, 228), (578, 649, 429), (429, 244, 578), (649, 230, 245), (245, 429, 649), (230, 597, 246), (246, 245, 230), (597, 232, 247), (247, 246, 597), (232, 613, 248), (248, 247, 232), (613, 619, 249), (249, 248, 613), (619, 235, 250), (250, 249, 619), (235, 236, 251), (251, 250, 235), (236, 237, 252), (252, 251, 236), (237, 238, 253), (253, 252, 237), (238, 521, 254), (254, 253, 238), (521, 629, 255), (255, 254, 521), (629, 226, 241), (241, 255, 629), (241, 242, 257), (257, 256, 241), (242, 243, 258), (258, 257, 242), (243, 244, 259), (259, 258, 243), (244, 429, 431), (431, 259, 244), (429, 245, 260), (260, 431, 429), (245, 246, 261), (261, 260, 245), (246, 247, 262), (262, 261, 246), (247, 248, 263), (263, 262, 247), (248, 249, 264), (264, 263, 248), (249, 250, 265), (265, 264, 249), (250, 251, 266), (266, 265, 250), (251, 252, 267), (267, 266, 251), (252, 253, 268), (268, 267, 252), (253, 254, 269), (269, 268, 253), (254, 255, 270), (270, 269, 254), (255, 241, 256), (256, 270, 255), (256, 257, 272), (272, 271, 256), (257, 258, 273), (273, 272, 257), (258, 259, 274), (274, 273, 258), (259, 431, 433), (433, 274, 259), (431, 260, 275), (275, 433, 431), (260, 261, 276), (276, 275, 260), (261, 262, 277), (277, 276, 261), (262, 263, 278), (278, 277, 262), (263, 264, 279), (279, 278, 263), (264, 265, 280), (280, 279, 264), (265, 266, 281), (281, 280, 265), (266, 267, 282), (282, 281, 266), (267, 268, 283), (283, 282, 267), (268, 269, 284), (284, 283, 268), (269, 270, 285), (285, 284, 269), (270, 256, 271), (271, 285, 270), (271, 272, 287), (287, 286, 271), (272, 273, 288), (288, 287, 272), (273, 274, 289), (289, 288, 273), (274, 433, 432), (432, 289, 274), (433, 275, 290), (290, 432, 433), (275, 276, 291), (291, 290, 275), (276, 277, 292), (292, 291, 276), (277, 278, 293), (293, 292, 277), (278, 279, 294), (294, 293, 278), (279, 280, 295), (295, 294, 279), (280, 281, 296), (296, 295, 280), (281, 282, 297), (297, 296, 281), (282, 283, 298), (298, 297, 282), (283, 284, 299), (299, 298, 283), (284, 285, 300), (300, 299, 284), (285, 271, 286), (286, 300, 285), (286, 287, 302), (302, 301, 286), (287, 288, 303), (303, 302, 287), (288, 289, 304), (304, 303, 288), (289, 432, 434), (434, 304, 289), (432, 290, 305), (305, 434, 432), (290, 291, 306), (306, 305, 290), (291, 292, 307), (307, 306, 291), (292, 293, 308), (308, 307, 292), (293, 294, 309), (309, 308, 293), (294, 295, 310), (310, 309, 294), (295, 296, 311), (311, 310, 295), (296, 297, 312), (312, 311, 296), (297, 298, 313), (313, 312, 297), (298, 299, 314), (314, 313, 298), (299, 300, 315), (315, 314, 299), (300, 286, 301), (301, 315, 300), (301, 302, 317), (317, 316, 301), (302, 303, 318), (318, 317, 302), (303, 643, 319), (319, 318, 303), (643, 648, 436), (436, 319, 643), (648, 305, 320), (320, 436, 648), (305, 306, 321), (321, 320, 305), (306, 307, 322), (322, 321, 306), (307, 308, 323), (323, 322, 307), (308, 309, 324), (324, 323, 308), (309, 310, 325), (325, 324, 309), (310, 311, 519), (519, 325, 310), (311, 312, 549), (549, 519, 311), (312, 313, 328), (328, 549, 312), (313, 314, 329), (329, 328, 313), (314, 315, 330), (330, 329, 314), (315, 301, 316), (316, 330, 315), (316, 317, 332), (332, 331, 316), (317, 318, 333), (333, 332, 317), (318, 319, 334), (334, 333, 318), (319, 436, 435), (435, 334, 319), (436, 320, 335), (335, 435, 436), (320, 321, 336), (336, 335, 320), (321, 322, 337), (337, 336, 321), (322, 323, 338), (338, 337, 322), (323, 324, 339), (339, 338, 323), (324, 325, 340), (340, 339, 324), (325, 326, 341), (341, 340, 325), (326, 327, 342), (342, 341, 326), (327, 328, 343), (343, 342, 327), (328, 329, 344), (344, 343, 328), (329, 330, 345), (345, 344, 329), (330, 316, 331), (331, 345, 330), (331, 332, 347), (347, 346, 331), (332, 333, 348), (348, 347, 332), (333, 334, 349), (349, 348, 333), (334, 435, 437), (437, 349, 334), (435, 335, 350), (350, 437, 435), (335, 336, 351), (351, 350, 335), (336, 337, 352), (352, 351, 336), (337, 338, 353), (353, 352, 337), (338, 339, 354), (354, 353, 338), (339, 340, 355), (355, 354, 339), (340, 341, 356), (356, 355, 340), (341, 342, 357), (357, 356, 341), (342, 343, 358), (358, 357, 342), (343, 344, 359), (359, 358, 343), (344, 345, 360), (360, 359, 344), (345, 331, 346), (346, 360, 345), (346, 347, 362), (362, 361, 346), (347, 348, 363), (363, 362, 347), (348, 349, 364), (364, 363, 348), (349, 437, 438), (438, 364, 349), (437, 350, 365), (365, 438, 437), (350, 351, 366), (366, 365, 350), (351, 352, 367), (367, 366, 351), (352, 353, 368), (368, 367, 352), (353, 354, 369), (369, 368, 353), (354, 355, 370), (370, 369, 354), (355, 356, 371), (371, 370, 355), (356, 357, 372), (372, 371, 356), (357, 358, 373), (373, 372, 357), (358, 359, 374), (374, 373, 358), (359, 360, 375), (375, 374, 359), (360, 346, 361), (361, 375, 360), (361, 362, 377), (377, 376, 361), (362, 363, 378), (378, 377, 362), (363, 364, 379), (379, 378, 363), (364, 438, 439), (439, 379, 364), (438, 365, 380), (380, 439, 438), (365, 366, 381), (381, 380, 365), (366, 367, 382), (382, 381, 366), (367, 368, 383), (383, 382, 367), (368, 369, 456), (456, 383, 368), (369, 370, 466), (466, 456, 369), (370, 371, 590), (590, 466, 370), (371, 372, 591), (591, 590, 371), (372, 373, 388), (388, 591, 372), (373, 374, 482), (482, 388, 373), (374, 375, 390), (390, 482, 374), (375, 361, 376), (376, 390, 375), (376, 377, 392), (392, 391, 376), (377, 378, 393), (393, 392, 377), (378, 379, 394), (394, 393, 378), (379, 439, 440), (440, 394, 379), (439, 380, 395), (395, 440, 439), (380, 381, 396), (396, 395, 380), (381, 382, 397), (397, 396, 381), (382, 383, 398), (398, 397, 382), (383, 384, 399), (399, 398, 383), (384, 385, 400), (400, 399, 384), (385, 386, 401), (401, 400, 385), (386, 387, 402), (402, 401, 386), (387, 647, 403), (403, 402, 387), (647, 389, 404), (404, 403, 647), (389, 390, 405), (405, 404, 389), (390, 376, 391), (391, 405, 390), (391, 392, 407), (407, 406, 391), (392, 393, 408), (408, 407, 392), (393, 394, 409), (409, 408, 393), (394, 440, 455), (455, 409, 394), (440, 395, 410), (410, 455, 440), (395, 396, 411), (411, 410, 395), (396, 397, 412), (412, 411, 396), (397, 398, 413), (413, 412, 397), (398, 399, 414), (414, 413, 398), (399, 400, 415), (415, 414, 399), (400, 401, 416), (416, 415, 400), (401, 402, 417), (417, 416, 401), (402, 403, 418), (418, 417, 402), (403, 404, 419), (419, 418, 403), (404, 405, 420), (420, 419, 404), (405, 391, 406), (406, 420, 405), (452, 441, 442), (442, 119, 443), (443, 444, 445), (442, 443, 445), (445, 446, 447), (447, 118, 448), (445, 447, 448), (448, 449, 450), (450, 117, 451), (448, 450, 451), (445, 448, 451), (442, 445, 451), (452, 442, 451), (453, 452, 451), (13, 12, 420), (420, 406, 13), (12, 11, 419), (419, 420, 12), (11, 10, 418), (418, 419, 11), (10, 9, 417), (417, 418, 10), (9, 8, 416), (416, 417, 9), (8, 7, 415), (415, 416, 8), (7, 6, 414), (414, 415, 7), (6, 5, 413), (413, 414, 6), (5, 4, 412), (412, 413, 5), (4, 454, 411), (411, 412, 4), (454, 3, 410), (410, 411, 454), (3, 2, 455), (455, 410, 3), (2, 1, 409), (409, 455, 2), (1, 0, 408), (408, 409, 1), (0, 14, 407), (0, 407, 408), (14, 13, 406), (406, 407, 14)])
me_cylinder02.polygons.foreach_set('use_smooth', [1, 1, 1, 1, 1, 1, 1, 1, 1, 1, 1, 1, 1, 1, 1, 1, 1, 1, 1, 1, 1, 1, 1, 1, 1, 1, 1, 1, 1, 1, 1, 1, 1, 1, 1, 1, 1, 1, 1, 1, 1, 1, 1, 1, 1, 1, 1, 1, 1, 1, 1, 1, 1, 1, 1, 1, 1, 1, 1, 1, 1, 1, 1, 1, 0, 0, 0, 0, 0, 0, 0, 0, 0, 0, 0, 0, 0, 0, 0, 0, 0, 0, 0, 0, 0, 0, 0, 0, 0, 0, 0, 0, 0, 0, 0, 0, 0, 0, 0, 0, 0, 0, 0, 0, 0, 0, 0, 0, 0, 0, 0, 0, 0, 0, 0, 0, 0, 0, 0, 0, 0, 0, 0, 0, 0, 0, 0, 0, 0, 0, 0, 0, 0, 0, 0, 0, 0, 0, 0, 0, 0, 0, 0, 0, 0, 0, 0, 0, 0, 0, 0, 0, 0, 0, 0, 0, 0, 0, 0, 0, 0, 0, 0, 0, 0, 0, 0, 0, 0, 0, 0, 0, 0, 0, 0, 0, 0, 0, 0, 0, 0, 0, 0, 0, 0, 0, 0, 0, 0, 0, 0, 0, 0, 0, 0, 0, 0, 0, 0, 0, 0, 0, 0, 0, 0, 0, 0, 0, 0, 0, 0, 0, 0, 0, 0, 0, 0, 0, 0, 0, 0, 0, 1, 1, 1, 1, 1, 1, 1, 1, 1, 1, 1, 1, 1, 1, 1, 1, 1, 1, 1, 1, 1, 1, 1, 1, 1, 1, 1, 1, 1, 1, 1, 1, 1, 1, 1, 1, 1, 1, 1, 1, 1, 1, 1, 1, 1, 1, 1, 1, 1, 1, 1, 1, 1, 1, 1, 1, 1, 1, 1, 1, 1, 1, 1, 1, 1, 1, 1, 1, 1, 1, 1, 1, 1, 1, 1, 1, 1, 1, 1, 1, 1, 1, 1, 1, 1, 1, 1, 1, 1, 1, 1, 1, 1, 1, 1, 1, 1, 1, 1, 1, 1, 1, 1, 1, 1, 1, 1, 1, 1, 1, 1, 1, 1, 1, 1, 1, 1, 1, 1, 1, 1, 1, 1, 1, 1, 1, 1, 1, 1, 1, 1, 1, 1, 1, 1, 1, 1, 1, 1, 1, 1, 1, 1, 1, 1, 1, 1, 1, 1, 1, 1, 1, 1, 1, 1, 1, 1, 1, 1, 1, 1, 1, 1, 1, 1, 1, 1, 1, 1, 1, 1, 1, 1, 1, 1, 1, 1, 1, 1, 1, 1, 1, 1, 1, 1, 1, 1, 1, 1, 1, 1, 1, 1, 1, 1, 1, 1, 1, 1, 1, 1, 1, 1, 1, 1, 1, 1, 1, 1, 1, 1, 1, 1, 1, 1, 1, 1, 1, 1, 1, 1, 1, 1, 1, 1, 1, 1, 1, 1, 1, 1, 1, 1, 1, 1, 1, 1, 1, 1, 1, 1, 1, 1, 1, 1, 1, 1, 1, 1, 1, 1, 1, 1, 1, 1, 1, 1, 1, 1, 1, 1, 1, 1, 1, 1, 1, 1, 1, 1, 1, 1, 1, 1, 1, 1, 1, 1, 1, 1, 1, 1, 1, 1, 1, 1, 1, 1, 1, 1, 1, 1, 1, 1, 1, 1, 1, 1, 1, 1, 1, 1, 1, 1, 1, 1, 1, 1, 1, 1, 1, 1, 1, 1, 1, 1, 1, 1, 1, 1, 1, 1, 1, 1, 1, 1, 1, 1, 1, 1, 1, 1, 1, 1, 1, 1, 1, 1, 1, 1, 1, 1, 1, 1, 1, 1, 1, 1, 1, 1, 1, 1, 1, 1, 1, 1, 1, 1, 1, 1, 1, 1, 1, 1, 1, 1, 1, 1, 1, 1, 1, 1, 1, 1, 1, 1, 1, 1, 1, 1, 1, 1, 1, 1, 1, 1, 1, 1, 1, 1, 1, 1, 1, 1, 1, 1, 1, 1, 1, 1, 1, 1, 1, 1, 1, 1, 1, 1, 1, 1, 1, 1, 1, 1, 1, 1, 1, 1, 1, 1, 1, 1, 1, 1, 1, 1, 1, 1, 1, 1, 1, 1, 1, 1, 1, 1, 1, 1, 1, 1, 1, 1, 1, 1, 1, 1, 1, 1, 1, 1, 1, 1, 1, 1, 1, 1, 1, 1, 1, 1, 1, 1, 1, 1, 1, 1, 1, 1, 1, 1, 1, 1, 1, 1, 1, 1, 1, 1, 1, 1, 1, 1, 1, 1, 1, 1, 1, 1, 1, 1, 1, 1, 1, 1, 1, 1, 1, 1, 1, 1, 1, 1, 1, 1, 1, 1, 1, 1, 1, 1, 1, 1, 1, 1, 1, 1, 1, 1, 1, 1, 1, 1, 1, 1, 1, 1, 1, 1, 1, 1, 1, 1, 1, 1, 1, 1, 1, 1, 1, 1, 1, 1, 1, 1, 1, 1, 1, 1, 1, 1, 1, 1, 1, 1, 1, 1, 1, 1, 1, 1, 1, 1, 1, 1, 1, 1, 1, 1, 1, 1, 1, 1, 1, 1, 1, 1, 1, 1, 1, 1, 1, 1, 1, 1, 1, 1, 1, 1, 1, 1, 1, 1, 1, 1, 1, 1, 1, 1, 1, 1, 1, 1, 1, 1, 1, 1, 1, 1, 1, 1, 1, 1, 1, 1, 1, 1, 1, 1, 1, 1, 1, 1, 1, 1, 1, 1, 1, 1, 1, 1, 1, 1, 1, 1, 1, 1, 1, 1, 1, 1, 1, 1, 1, 1, 1, 1, 1, 1, 1, 1, 1, 1, 1, 1, 1, 1, 1, 1, 1, 1, 1, 1, 1, 1, 1, 1, 1, 1, 1, 1, 1, 1, 1, 1, 1, 1, 1, 1, 1, 1, 1, 1, 1, 1, 1, 1, 1])
_uv = me_cylinder02.uv_layers.new(name='UVMap')
_uv.uv.foreach_set('vector', [0.5011, 0.8789, 0.4949, 0.8734, 0.4949, 0.8415, 0.5011, 0.8789, 0.4949, 0.8415, 0.5011, 0.8415, 0.4949, 0.8734, 0.4883, 0.8674, 0.4883, 0.8415, 0.4883, 0.8415, 0.4949, 0.8415, 0.4949, 0.8734, 0.4883, 0.8674, 0.4821, 0.8619, 0.4821, 0.8415, 0.4821, 0.8415, 0.4883, 0.8415, 0.4883, 0.8674, 0.4821, 0.8619, 0.4774, 0.8577, 0.4774, 0.8415, 0.4774, 0.8415, 0.4821, 0.8415, 0.4821, 0.8619, 0.4774, 0.8577, 0.4748, 0.8554, 0.4748, 0.8415, 0.4748, 0.8415, 0.4774, 0.8415, 0.4774, 0.8577, 0.4748, 0.8554, 0.4748, 0.8554, 0.4748, 0.8415, 0.4748, 0.8415, 0.4748, 0.8415, 0.4748, 0.8554, 0.4748, 0.8554, 0.4774, 0.8577, 0.4774, 0.8415, 0.4774, 0.8415, 0.4748, 0.8415, 0.4748, 0.8554, 0.4774, 0.8577, 0.4821, 0.8619, 0.4821, 0.8415, 0.4821, 0.8415, 0.4774, 0.8415, 0.4774, 0.8577, 0.4821, 0.8619, 0.4883, 0.8675, 0.4883, 0.8415, 0.4883, 0.8415, 0.4821, 0.8415, 0.4821, 0.8619, 0.4883, 0.8675, 0.495, 0.8734, 0.495, 0.8415, 0.495, 0.8415, 0.4883, 0.8415, 0.4883, 0.8675, 0.495, 0.8734, 0.5011, 0.879, 0.5012, 0.8415, 0.5012, 0.8415, 0.495, 0.8415, 0.495, 0.8734, 0.5011, 0.879, 0.5058, 0.8832, 0.5059, 0.8415, 0.5059, 0.8415, 0.5012, 0.8415, 0.5011, 0.879, 0.5058, 0.8832, 0.5084, 0.8855, 0.5084, 0.8415, 0.5084, 0.8415, 0.5059, 0.8415, 0.5058, 0.8832, 0.5084, 0.8855, 0.5084, 0.8855, 0.5084, 0.8415, 0.5084, 0.8415, 0.5084, 0.8415, 0.5084, 0.8855, 0.5084, 0.8855, 0.5058, 0.8832, 0.5059, 0.8415, 0.5059, 0.8415, 0.5084, 0.8415, 0.5084, 0.8855, 0.5058, 0.8832, 0.5011, 0.8789, 0.5011, 0.8415, 0.5011, 0.8415, 0.5059, 0.8415, 0.5058, 0.8832, 0.6477, 0.6119, 0.6477, 0.6184, 0.631, 0.617, 0.631, 0.617, 0.631, 0.6072, 0.6477, 0.6119, 0.6477, 0.6184, 0.6477, 0.6254, 0.631, 0.6267, 0.631, 0.6267, 0.631, 0.617, 0.6477, 0.6184, 0.6477, 0.6254, 0.6477, 0.6318, 0.631, 0.6366, 0.631, 0.6366, 0.631, 0.6267, 0.6477, 0.6254, 0.6477, 0.6318, 0.6477, 0.6368, 0.631, 0.6439, 0.631, 0.6439, 0.631, 0.6366, 0.6477, 0.6318, 0.6477, 0.6368, 0.6477, 0.6394, 0.631, 0.6537, 0.631, 0.6537, 0.631, 0.6439, 0.6477, 0.6368, 0.6477, 0.6394, 0.6477, 0.6394, 0.631, 0.6537, 0.631, 0.6537, 0.631, 0.6537, 0.6477, 0.6394, 0.6477, 0.6394, 0.6477, 0.6367, 0.631, 0.6438, 0.631, 0.6438, 0.631, 0.6537, 0.6477, 0.6394, 0.6477, 0.6367, 0.6477, 0.6318, 0.631, 0.6365, 0.631, 0.6365, 0.631, 0.6438, 0.6477, 0.6367, 0.6477, 0.6318, 0.6477, 0.6253, 0.631, 0.6266, 0.631, 0.6266, 0.631, 0.6365, 0.6477, 0.6318, 0.6477, 0.6253, 0.6477, 0.6183, 0.631, 0.617, 0.631, 0.617, 0.631, 0.6266, 0.6477, 0.6253, 0.6477, 0.6183, 0.6477, 0.6119, 0.631, 0.6071, 0.631, 0.6071, 0.631, 0.617, 0.6477, 0.6183, 0.6477, 0.6119, 0.6477, 0.6069, 0.631, 0.5998, 0.631, 0.5998, 0.631, 0.6071, 0.6477, 0.6119, 0.6477, 0.6069, 0.6477, 0.6043, 0.631, 0.59, 0.631, 0.59, 0.631, 0.5998, 0.6477, 0.6069, 0.6477, 0.6043, 0.6477, 0.6043, 0.631, 0.59, 0.631, 0.59, 0.631, 0.59, 0.6477, 0.6043, 0.6477, 0.6043, 0.6477, 0.6069, 0.631, 0.5998, 0.631, 0.5998, 0.631, 0.59, 0.6477, 0.6043, 0.6477, 0.6069, 0.6477, 0.6119, 0.631, 0.6072, 0.631, 0.6072, 0.631, 0.5998, 0.6477, 0.6069, 0.631, 0.6072, 0.631, 0.617, 0.6051, 0.617, 0.6051, 0.617, 0.6051, 0.6072, 0.631, 0.6072, 0.631, 0.617, 0.631, 0.6267, 0.6051, 0.6267, 0.6051, 0.6267, 0.6051, 0.617, 0.631, 0.617, 0.631, 0.6267, 0.631, 0.6366, 0.6051, 0.6366, 0.6051, 0.6366, 0.6051, 0.6267, 0.631, 0.6267, 0.631, 0.6366, 0.631, 0.6439, 0.6051, 0.6439, 0.6051, 0.6439, 0.6051, 0.6366, 0.631, 0.6366, 0.631, 0.6439, 0.631, 0.6537, 0.6051, 0.6537, 0.6051, 0.6537, 0.6051, 0.6439, 0.631, 0.6439, 0.631, 0.6537, 0.631, 0.6537, 0.6051, 0.6537, 0.6051, 0.6537, 0.6051, 0.6537, 0.631, 0.6537, 0.631, 0.6537, 0.631, 0.6438, 0.6051, 0.6438, 0.6051, 0.6438, 0.6051, 0.6537, 0.631, 0.6537, 0.631, 0.6438, 0.631, 0.6365, 0.6051, 0.6365, 0.6051, 0.6365, 0.6051, 0.6438, 0.631, 0.6438, 0.631, 0.6365, 0.631, 0.6266, 0.6051, 0.6266, 0.6051, 0.6266, 0.6051, 0.6365, 0.631, 0.6365, 0.631, 0.6266, 0.631, 0.617, 0.6051, 0.617, 0.6051, 0.617, 0.6051, 0.6266, 0.631, 0.6266, 0.631, 0.617, 0.631, 0.6071, 0.6051, 0.6071, 0.6051, 0.6071, 0.6051, 0.617, 0.631, 0.617, 0.631, 0.6071, 0.631, 0.5998, 0.6051, 0.5998, 0.6051, 0.5998, 0.6051, 0.6071, 0.631, 0.6071, 0.631, 0.5998, 0.631, 0.59, 0.6051, 0.59, 0.6051, 0.59, 0.6051, 0.5998, 0.631, 0.5998, 0.631, 0.59, 0.631, 0.59, 0.6051, 0.59, 0.6051, 0.59, 0.6051, 0.59, 0.631, 0.59, 0.631, 0.59, 0.631, 0.5998, 0.6051, 0.5998, 0.6051, 0.5998, 0.6051, 0.59, 0.631, 0.59, 0.631, 0.5998, 0.631, 0.6072, 0.6051, 0.6072, 0.6051, 0.6072, 0.6051, 0.5998, 0.631, 0.5998, 0.6292, 0.7992, 0.6292, 0.813, 0.611, 0.813, 0.611, 0.813, 0.611, 0.7992, 0.6292, 0.7992, 0.5923, 0.813, 0.5785, 0.7992, 0.5923, 0.7992, 0.4711, 0.7269, 0.4711, 0.7455, 0.4529, 0.7455, 0.4529, 0.7455, 0.4529, 0.727, 0.4711, 0.7269, 0.6617, 0.7992, 0.6479, 0.813, 0.6479, 0.7992, 0.471, 0.8472, 0.4527, 0.8472, 0.4528, 0.8286, 0.4528, 0.8286, 0.471, 0.8286, 0.471, 0.8472, 0.5924, 0.7623, 0.5924, 0.7805, 0.5786, 0.7805, 0.5786, 0.7805, 0.5786, 0.7623, 0.5924, 0.7623, 0.6293, 0.7623, 0.6293, 0.7806, 0.611, 0.7806, 0.611, 0.7806, 0.611, 0.7623, 0.6293, 0.7623, 0.5221, 0.778, 0.522, 0.7962, 0.5035, 0.7962, 0.5035, 0.7962, 0.5035, 0.778, 0.5221, 0.778, 0.5786, 0.7436, 0.5924, 0.7298, 0.5924, 0.7436, 0.6293, 0.7299, 0.6293, 0.7437, 0.611, 0.7437, 0.611, 0.7437, 0.6111, 0.7299, 0.6293, 0.7299, 0.6617, 0.7437, 0.6479, 0.7437, 0.6479, 0.7299, 0.4342, 0.7962, 0.4341, 0.8148, 0.4203, 0.8148, 0.4203, 0.8148, 0.4204, 0.7962, 0.4342, 0.7962, 0.2537, 0.7459, 0.2536, 0.7628, 0.2372, 0.7628, 0.2372, 0.7628, 0.2372, 0.7459, 0.2537, 0.7459, 0.5035, 0.7962, 0.522, 0.7962, 0.5035, 0.8149, 0.5035, 0.7593, 0.5221, 0.778, 0.5035, 0.778, 0.2372, 0.7294, 0.2372, 0.7126, 0.2537, 0.7126, 0.2537, 0.7126, 0.2537, 0.7294, 0.2372, 0.7294, 0.4342, 0.7779, 0.4204, 0.7779, 0.4204, 0.7592, 0.4204, 0.7592, 0.4342, 0.7593, 0.4342, 0.7779, 0.4203, 0.8148, 0.4018, 0.7962, 0.4204, 0.7962, 0.4018, 0.7962, 0.4018, 0.7779, 0.4204, 0.7779, 0.4204, 0.7779, 0.4204, 0.7962, 0.4018, 0.7962, 0.4204, 0.7779, 0.4018, 0.7779, 0.4204, 0.7592, 0.4897, 0.7962, 0.5035, 0.7962, 0.5035, 0.8149, 0.5035, 0.8149, 0.4897, 0.8149, 0.4897, 0.7962, 0.6479, 0.7806, 0.6479, 0.7623, 0.6617, 0.7623, 0.6617, 0.7623, 0.6617, 0.7806, 0.6479, 0.7806, 0.4897, 0.7779, 0.4897, 0.7593, 0.5035, 0.7593, 0.5035, 0.7593, 0.5035, 0.778, 0.4897, 0.7779, 0.4527, 0.8472, 0.4341, 0.8286, 0.4528, 0.8286, 0.4341, 0.8286, 0.4341, 0.8148, 0.4528, 0.8148, 0.4528, 0.8148, 0.4528, 0.8286, 0.4341, 0.8286, 0.2203, 0.7627, 0.2203, 0.7459, 0.2372, 0.7459, 0.2372, 0.7459, 0.2372, 0.7628, 0.2203, 0.7627, 0.2203, 0.7459, 0.2204, 0.7294, 0.2372, 0.7294, 0.2372, 0.7294, 0.2372, 0.7459, 0.2203, 0.7459, 0.2204, 0.7294, 0.2204, 0.7126, 0.2372, 0.7126, 0.2372, 0.7126, 0.2372, 0.7294, 0.2204, 0.7294, 0.4342, 0.7593, 0.4342, 0.7455, 0.4529, 0.7455, 0.4529, 0.7455, 0.4528, 0.7593, 0.4342, 0.7593, 0.4529, 0.7455, 0.4342, 0.7455, 0.4529, 0.727, 0.4711, 0.7269, 0.4897, 0.7455, 0.4711, 0.7455, 0.4897, 0.7455, 0.4897, 0.7593, 0.4711, 0.7593, 0.4711, 0.7593, 0.4711, 0.7455, 0.4897, 0.7455, 0.2705, 0.7126, 0.2705, 0.7295, 0.2537, 0.7294, 0.2537, 0.7294, 0.2537, 0.7126, 0.2705, 0.7126, 0.2705, 0.7295, 0.2705, 0.7459, 0.2537, 0.7459, 0.2537, 0.7459, 0.2537, 0.7294, 0.2705, 0.7295, 0.2705, 0.7459, 0.2705, 0.7628, 0.2536, 0.7628, 0.2536, 0.7628, 0.2537, 0.7459, 0.2705, 0.7459, 0.4897, 0.8149, 0.4897, 0.8287, 0.471, 0.8286, 0.471, 0.8286, 0.471, 0.8148, 0.4897, 0.8149, 0.471, 0.8286, 0.4897, 0.8287, 0.471, 0.8472, 0.611, 0.7992, 0.6292, 0.7992, 0.6292, 0.7992, 0.6292, 0.7992, 0.611, 0.7992, 0.611, 0.7992, 0.6292, 0.7992, 0.6292, 0.813, 0.6292, 0.813, 0.6292, 0.813, 0.6292, 0.7992, 0.6292, 0.7992, 0.6292, 0.813, 0.611, 0.813, 0.611, 0.813, 0.611, 0.813, 0.6292, 0.813, 0.6292, 0.813, 0.611, 0.813, 0.611, 0.7992, 0.611, 0.7992, 0.611, 0.7992, 0.611, 0.813, 0.611, 0.813, 0.5923, 0.813, 0.5785, 0.7992, 0.5785, 0.7992, 0.5785, 0.7992, 0.5923, 0.813, 0.5923, 0.813, 0.5785, 0.7992, 0.5923, 0.7992, 0.5923, 0.7992, 0.5923, 0.7992, 0.5785, 0.7992, 0.5785, 0.7992, 0.5923, 0.7992, 0.5923, 0.813, 0.5923, 0.813, 0.5923, 0.813, 0.5923, 0.7992, 0.5923, 0.7992, 0.6617, 0.7992, 0.6479, 0.813, 0.6479, 0.813, 0.6479, 0.813, 0.6617, 0.7992, 0.6617, 0.7992, 0.6479, 0.813, 0.6479, 0.7992, 0.6479, 0.7992, 0.6479, 0.7992, 0.6479, 0.813, 0.6479, 0.813, 0.6479, 0.7992, 0.6617, 0.7992, 0.6617, 0.7992, 0.6617, 0.7992, 0.6479, 0.7992, 0.6479, 0.7992, 0.5924, 0.7623, 0.5924, 0.7805, 0.5924, 0.7805, 0.5924, 0.7805, 0.5924, 0.7623, 0.5924, 0.7623, 0.5924, 0.7805, 0.5786, 0.7805, 0.5786, 0.7805, 0.5786, 0.7805, 0.5924, 0.7805, 0.5924, 0.7805, 0.5786, 0.7805, 0.5786, 0.7623, 0.5786, 0.7623, 0.5786, 0.7623, 0.5786, 0.7805, 0.5786, 0.7805, 0.5786, 0.7623, 0.5924, 0.7623, 0.5924, 0.7623, 0.5924, 0.7623, 0.5786, 0.7623, 0.5786, 0.7623, 0.6293, 0.7806, 0.611, 0.7806, 0.611, 0.7806, 0.611, 0.7806, 0.6293, 0.7806, 0.6293, 0.7806, 0.611, 0.7806, 0.611, 0.7623, 0.611, 0.7623, 0.611, 0.7623, 0.611, 0.7806, 0.611, 0.7806, 0.611, 0.7623, 0.6293, 0.7623, 0.6293, 0.7623, 0.6293, 0.7623, 0.611, 0.7623, 0.611, 0.7623, 0.6293, 0.7623, 0.6293, 0.7806, 0.6293, 0.7806, 0.6293, 0.7806, 0.6293, 0.7623, 0.6293, 0.7623, 0.5786, 0.7436, 0.5924, 0.7298, 0.5924, 0.7298, 0.5924, 0.7298, 0.5786, 0.7436, 0.5786, 0.7436, 0.5924, 0.7298, 0.5924, 0.7436, 0.5924, 0.7436, 0.5924, 0.7436, 0.5924, 0.7298, 0.5924, 0.7298, 0.5924, 0.7436, 0.5786, 0.7436, 0.5786, 0.7436, 0.5786, 0.7436, 0.5924, 0.7436, 0.5924, 0.7436, 0.6111, 0.7299, 0.6293, 0.7299, 0.6293, 0.7299, 0.6293, 0.7299, 0.6111, 0.7299, 0.6111, 0.7299, 0.6293, 0.7299, 0.6293, 0.7437, 0.6293, 0.7437, 0.6293, 0.7437, 0.6293, 0.7299, 0.6293, 0.7299, 0.6293, 0.7437, 0.611, 0.7437, 0.611, 0.7437, 0.611, 0.7437, 0.6293, 0.7437, 0.6293, 0.7437, 0.611, 0.7437, 0.6111, 0.7299, 0.6111, 0.7299, 0.6111, 0.7299, 0.611, 0.7437, 0.611, 0.7437, 0.6479, 0.7299, 0.6617, 0.7437, 0.6617, 0.7437, 0.6617, 0.7437, 0.6479, 0.7299, 0.6479, 0.7299, 0.6617, 0.7437, 0.6479, 0.7437, 0.6479, 0.7437, 0.6479, 0.7437, 0.6617, 0.7437, 0.6617, 0.7437, 0.6479, 0.7437, 0.6479, 0.7299, 0.6479, 0.7299, 0.6479, 0.7299, 0.6479, 0.7437, 0.6479, 0.7437, 0.6617, 0.7806, 0.6479, 0.7806, 0.6479, 0.7806, 0.6479, 0.7806, 0.6617, 0.7806, 0.6617, 0.7806, 0.6479, 0.7806, 0.6479, 0.7623, 0.6479, 0.7623, 0.6479, 0.7623, 0.6479, 0.7806, 0.6479, 0.7806, 0.6479, 0.7623, 0.6617, 0.7623, 0.6617, 0.7623, 0.6617, 0.7623, 0.6479, 0.7623, 0.6479, 0.7623, 0.6617, 0.7623, 0.6617, 0.7806, 0.6617, 0.7806, 0.6617, 0.7806, 0.6617, 0.7623, 0.6617, 0.7623, 0.08683, 0.824, 0.09004, 0.8317, 0.05561, 0.8547, 0.05561, 0.8547, 0.04621, 0.832, 0.08683, 0.824, 0.09004, 0.8317, 0.09597, 0.8376, 0.07297, 0.8721, 0.07297, 0.8721, 0.05561, 0.8547, 0.09004, 0.8317, 0.09597, 0.8376, 0.1037, 0.8409, 0.09565, 0.8815, 0.09565, 0.8815, 0.07297, 0.8721, 0.09597, 0.8376, 0.1037, 0.8409, 0.1121, 0.8409, 0.1202, 0.8815, 0.1202, 0.8815, 0.09565, 0.8815, 0.1037, 0.8409, 0.1121, 0.8409, 0.1199, 0.8376, 0.1429, 0.8721, 0.1429, 0.8721, 0.1202, 0.8815, 0.1121, 0.8409, 0.1199, 0.8376, 0.1258, 0.8317, 0.1602, 0.8547, 0.1602, 0.8547, 0.1429, 0.8721, 0.1199, 0.8376, 0.1258, 0.8317, 0.129, 0.824, 0.1696, 0.832, 0.1696, 0.832, 0.1602, 0.8547, 0.1258, 0.8317, 0.129, 0.824, 0.129, 0.8156, 0.1696, 0.8075, 0.1696, 0.8075, 0.1696, 0.832, 0.129, 0.824, 0.129, 0.8156, 0.1258, 0.8078, 0.1602, 0.7848, 0.1602, 0.7848, 0.1696, 0.8075, 0.129, 0.8156, 0.1258, 0.8078, 0.1199, 0.8019, 0.1429, 0.7674, 0.1429, 0.7674, 0.1602, 0.7848, 0.1258, 0.8078, 0.1199, 0.8019, 0.1121, 0.7987, 0.1202, 0.7581, 0.1202, 0.7581, 0.1429, 0.7674, 0.1199, 0.8019, 0.1121, 0.7987, 0.1037, 0.7987, 0.09565, 0.7581, 0.09565, 0.7581, 0.1202, 0.7581, 0.1121, 0.7987, 0.1037, 0.7987, 0.09597, 0.8019, 0.07297, 0.7674, 0.07297, 0.7674, 0.09565, 0.7581, 0.1037, 0.7987, 0.09597, 0.8019, 0.09004, 0.8078, 0.05561, 0.7848, 0.05561, 0.7848, 0.07297, 0.7674, 0.09597, 0.8019, 0.09004, 0.8078, 0.08683, 0.8156, 0.04621, 0.8075, 0.04621, 0.8075, 0.05561, 0.7848, 0.09004, 0.8078, 0.08683, 0.8156, 0.08683, 0.824, 0.04621, 0.832, 0.04621, 0.832, 0.04621, 0.8075, 0.08683, 0.8156, 0.04621, 0.832, 0.05561, 0.8547, 0.03772, 0.8667, 0.03772, 0.8667, 0.02511, 0.8362, 0.04621, 0.832, 0.05561, 0.8547, 0.07297, 0.8721, 0.06101, 0.89, 0.06101, 0.89, 0.03772, 0.8667, 0.05561, 0.8547, 0.07297, 0.8721, 0.09565, 0.8815, 0.09145, 0.9026, 0.09145, 0.9026, 0.06101, 0.89, 0.07297, 0.8721, 0.09565, 0.8815, 0.1202, 0.8815, 0.1244, 0.9026, 0.1244, 0.9026, 0.09145, 0.9026, 0.09565, 0.8815, 0.1202, 0.8815, 0.1429, 0.8721, 0.1548, 0.89, 0.1548, 0.89, 0.1244, 0.9026, 0.1202, 0.8815, 0.1429, 0.8721, 0.1602, 0.8547, 0.1781, 0.8667, 0.1781, 0.8667, 0.1548, 0.89, 0.1429, 0.8721, 0.1602, 0.8547, 0.1696, 0.832, 0.1907, 0.8362, 0.1907, 0.8362, 0.1781, 0.8667, 0.1602, 0.8547, 0.1696, 0.832, 0.1696, 0.8075, 0.1907, 0.8033, 0.1907, 0.8033, 0.1907, 0.8362, 0.1696, 0.832, 0.1696, 0.8075, 0.1602, 0.7848, 0.1781, 0.7729, 0.1781, 0.7729, 0.1907, 0.8033, 0.1696, 0.8075, 0.1602, 0.7848, 0.1429, 0.7674, 0.1548, 0.7496, 0.1548, 0.7496, 0.1781, 0.7729, 0.1602, 0.7848, 0.1429, 0.7674, 0.1202, 0.7581, 0.1244, 0.7369, 0.1244, 0.7369, 0.1548, 0.7496, 0.1429, 0.7674, 0.1202, 0.7581, 0.09565, 0.7581, 0.09145, 0.7369, 0.09145, 0.7369, 0.1244, 0.7369, 0.1202, 0.7581, 0.09565, 0.7581, 0.07297, 0.7674, 0.06101, 0.7496, 0.06101, 0.7496, 0.09145, 0.7369, 0.09565, 0.7581, 0.07297, 0.7674, 0.05561, 0.7848, 0.03772, 0.7729, 0.03772, 0.7729, 0.06101, 0.7496, 0.07297, 0.7674, 0.05561, 0.7848, 0.04621, 0.8075, 0.02511, 0.8033, 0.02511, 0.8033, 0.03772, 0.7729, 0.05561, 0.7848, 0.04621, 0.8075, 0.04621, 0.832, 0.02511, 0.8362, 0.02511, 0.8362, 0.02511, 0.8033, 0.04621, 0.8075, 0.6061, 0.6408, 0.5814, 0.6408, 0.5895, 0.654, 0.5895, 0.654, 0.6157, 0.654, 0.6061, 0.6408, 0.5814, 0.6408, 0.5358, 0.6408, 0.5412, 0.654, 0.5412, 0.654, 0.5895, 0.654, 0.5814, 0.6408, 0.5358, 0.6408, 0.4762, 0.6408, 0.4781, 0.654, 0.4781, 0.654, 0.5412, 0.654, 0.5358, 0.6408, 0.4762, 0.6408, 0.4116, 0.6408, 0.4097, 0.654, 0.4097, 0.654, 0.4781, 0.654, 0.4762, 0.6408, 0.4116, 0.6408, 0.352, 0.6408, 0.3466, 0.654, 0.3466, 0.654, 0.4097, 0.654, 0.4116, 0.6408, 0.352, 0.6408, 0.3063, 0.6408, 0.2983, 0.654, 0.2983, 0.654, 0.3466, 0.654, 0.352, 0.6408, 0.3063, 0.6408, 0.2816, 0.6408, 0.2721, 0.654, 0.2721, 0.654, 0.2983, 0.654, 0.3063, 0.6408, 0.2816, 0.6408, 0.2816, 0.6408, 0.2721, 0.654, 0.2721, 0.654, 0.2721, 0.654, 0.2816, 0.6408, 0.2816, 0.6408, 0.3063, 0.6408, 0.2983, 0.654, 0.2983, 0.654, 0.2721, 0.654, 0.2816, 0.6408, 0.3063, 0.6408, 0.352, 0.6408, 0.3466, 0.654, 0.3466, 0.654, 0.2983, 0.654, 0.3063, 0.6408, 0.352, 0.6408, 0.4116, 0.6408, 0.4097, 0.654, 0.4097, 0.654, 0.3466, 0.654, 0.352, 0.6408, 0.4116, 0.6408, 0.4762, 0.6408, 0.4781, 0.654, 0.4781, 0.654, 0.4097, 0.654, 0.4116, 0.6408, 0.4762, 0.6408, 0.5358, 0.6408, 0.5412, 0.654, 0.5412, 0.654, 0.4781, 0.654, 0.4762, 0.6408, 0.5358, 0.6408, 0.5814, 0.6408, 0.5895, 0.654, 0.5895, 0.654, 0.5412, 0.654, 0.5358, 0.6408, 0.5814, 0.6408, 0.6061, 0.6408, 0.6157, 0.654, 0.6157, 0.654, 0.5895, 0.654, 0.5814, 0.6408, 0.6061, 0.6408, 0.6061, 0.6408, 0.6157, 0.654, 0.6157, 0.654, 0.6157, 0.654, 0.6061, 0.6408, 0.6157, 0.654, 0.5895, 0.654, 0.6107, 0.6591, 0.6107, 0.6591, 0.6407, 0.6591, 0.6157, 0.654, 0.5895, 0.654, 0.5412, 0.654, 0.5554, 0.6591, 0.5554, 0.6591, 0.6107, 0.6591, 0.5895, 0.654, 0.5412, 0.654, 0.4781, 0.654, 0.483, 0.6591, 0.483, 0.6591, 0.5554, 0.6591, 0.5412, 0.654, 0.4781, 0.654, 0.4097, 0.654, 0.4047, 0.6591, 0.4047, 0.6591, 0.483, 0.6591, 0.4781, 0.654, 0.4097, 0.654, 0.3466, 0.654, 0.3324, 0.6591, 0.3324, 0.6591, 0.4047, 0.6591, 0.4097, 0.654, 0.3466, 0.654, 0.2983, 0.654, 0.277, 0.6591, 0.277, 0.6591, 0.3324, 0.6591, 0.3466, 0.654, 0.2983, 0.654, 0.2721, 0.654, 0.2471, 0.6591, 0.2471, 0.6591, 0.277, 0.6591, 0.2983, 0.654, 0.2721, 0.654, 0.2721, 0.654, 0.2471, 0.6591, 0.2471, 0.6591, 0.2471, 0.6591, 0.2721, 0.654, 0.2721, 0.654, 0.2983, 0.654, 0.277, 0.6591, 0.277, 0.6591, 0.2471, 0.6591, 0.2721, 0.654, 0.2983, 0.654, 0.3466, 0.654, 0.3324, 0.6591, 0.3324, 0.6591, 0.277, 0.6591, 0.2983, 0.654, 0.3466, 0.654, 0.4097, 0.654, 0.4047, 0.6591, 0.4047, 0.6591, 0.3324, 0.6591, 0.3466, 0.654, 0.4097, 0.654, 0.4781, 0.654, 0.483, 0.6591, 0.483, 0.6591, 0.4047, 0.6591, 0.4097, 0.654, 0.4781, 0.654, 0.5412, 0.654, 0.5554, 0.6591, 0.5554, 0.6591, 0.483, 0.6591, 0.4781, 0.654, 0.5412, 0.654, 0.5895, 0.654, 0.6107, 0.6591, 0.6107, 0.6591, 0.5554, 0.6591, 0.5412, 0.654, 0.5895, 0.654, 0.6157, 0.654, 0.6407, 0.6591, 0.6407, 0.6591, 0.6107, 0.6591, 0.5895, 0.654, 0.6157, 0.654, 0.6157, 0.654, 0.6407, 0.6591, 0.6407, 0.6591, 0.6407, 0.6591, 0.6157, 0.654, 0.6407, 0.6591, 0.6107, 0.6591, 0.6279, 0.643, 0.6279, 0.643, 0.661, 0.643, 0.6407, 0.6591, 0.6107, 0.6591, 0.5554, 0.6591, 0.5668, 0.643, 0.5668, 0.643, 0.6279, 0.643, 0.6107, 0.6591, 0.5554, 0.6591, 0.483, 0.6591, 0.4871, 0.643, 0.4871, 0.643, 0.5668, 0.643, 0.5554, 0.6591, 0.483, 0.6591, 0.4047, 0.6591, 0.4007, 0.643, 0.4007, 0.643, 0.4871, 0.643, 0.483, 0.6591, 0.4047, 0.6591, 0.3324, 0.6591, 0.3209, 0.643, 0.3209, 0.643, 0.4007, 0.643, 0.4047, 0.6591, 0.3324, 0.6591, 0.277, 0.6591, 0.2599, 0.643, 0.2599, 0.643, 0.3209, 0.643, 0.3324, 0.6591, 0.277, 0.6591, 0.2471, 0.6591, 0.2268, 0.643, 0.2268, 0.643, 0.2599, 0.643, 0.277, 0.6591, 0.2471, 0.6591, 0.2471, 0.6591, 0.2268, 0.643, 0.2268, 0.643, 0.2268, 0.643, 0.2471, 0.6591, 0.2471, 0.6591, 0.277, 0.6591, 0.2599, 0.643, 0.2599, 0.643, 0.2268, 0.643, 0.2471, 0.6591, 0.277, 0.6591, 0.3324, 0.6591, 0.3209, 0.643, 0.3209, 0.643, 0.2599, 0.643, 0.277, 0.6591, 0.3324, 0.6591, 0.4047, 0.6591, 0.4007, 0.643, 0.4007, 0.643, 0.3209, 0.643, 0.3324, 0.6591, 0.4047, 0.6591, 0.483, 0.6591, 0.4871, 0.643, 0.4871, 0.643, 0.4007, 0.643, 0.4047, 0.6591, 0.483, 0.6591, 0.5554, 0.6591, 0.5668, 0.643, 0.5668, 0.643, 0.4871, 0.643, 0.483, 0.6591, 0.5554, 0.6591, 0.6107, 0.6591, 0.6279, 0.643, 0.6279, 0.643, 0.5668, 0.643, 0.5554, 0.6591, 0.6107, 0.6591, 0.6407, 0.6591, 0.661, 0.643, 0.661, 0.643, 0.6279, 0.643, 0.6107, 0.6591, 0.6407, 0.6591, 0.6407, 0.6591, 0.661, 0.643, 0.661, 0.643, 0.661, 0.643, 0.6407, 0.6591, 0.661, 0.643, 0.6279, 0.643, 0.6279, 0.6148, 0.6279, 0.6148, 0.661, 0.6148, 0.661, 0.643, 0.6279, 0.643, 0.5668, 0.643, 0.5668, 0.6148, 0.5668, 0.6148, 0.6279, 0.6148, 0.6279, 0.643, 0.5668, 0.643, 0.4871, 0.643, 0.4871, 0.6148, 0.4871, 0.6148, 0.5668, 0.6148, 0.5668, 0.643, 0.4871, 0.643, 0.4007, 0.643, 0.4007, 0.6148, 0.4007, 0.6148, 0.4871, 0.6148, 0.4871, 0.643, 0.4007, 0.643, 0.3209, 0.643, 0.3209, 0.6148, 0.3209, 0.6148, 0.4007, 0.6148, 0.4007, 0.643, 0.3209, 0.643, 0.2599, 0.643, 0.2599, 0.6148, 0.2599, 0.6148, 0.3209, 0.6148, 0.3209, 0.643, 0.2599, 0.643, 0.2268, 0.643, 0.2268, 0.6148, 0.2268, 0.6148, 0.2599, 0.6148, 0.2599, 0.643, 0.2268, 0.643, 0.2268, 0.643, 0.2268, 0.6148, 0.2268, 0.6148, 0.2268, 0.6148, 0.2268, 0.643, 0.2268, 0.643, 0.2599, 0.643, 0.2599, 0.6148, 0.2599, 0.6148, 0.2268, 0.6148, 0.2268, 0.643, 0.2599, 0.643, 0.3209, 0.643, 0.3209, 0.6148, 0.3209, 0.6148, 0.2599, 0.6148, 0.2599, 0.643, 0.3209, 0.643, 0.4007, 0.643, 0.4007, 0.6148, 0.4007, 0.6148, 0.3209, 0.6148, 0.3209, 0.643, 0.4007, 0.643, 0.4871, 0.643, 0.4871, 0.6148, 0.4871, 0.6148, 0.4007, 0.6148, 0.4007, 0.643, 0.4871, 0.643, 0.5668, 0.643, 0.5668, 0.6148, 0.5668, 0.6148, 0.4871, 0.6148, 0.4871, 0.643, 0.5668, 0.643, 0.6279, 0.643, 0.6279, 0.6148, 0.6279, 0.6148, 0.5668, 0.6148, 0.5668, 0.643, 0.6279, 0.643, 0.661, 0.643, 0.661, 0.6148, 0.661, 0.6148, 0.6279, 0.6148, 0.6279, 0.643, 0.661, 0.643, 0.661, 0.643, 0.661, 0.6148, 0.661, 0.6148, 0.661, 0.6148, 0.661, 0.643, 0.661, 0.6148, 0.6279, 0.6148, 0.6132, 0.5942, 0.6132, 0.5942, 0.6436, 0.5942, 0.661, 0.6148, 0.6279, 0.6148, 0.5668, 0.6148, 0.557, 0.5942, 0.557, 0.5942, 0.6132, 0.5942, 0.6279, 0.6148, 0.5668, 0.6148, 0.4871, 0.6148, 0.4836, 0.5942, 0.4836, 0.5942, 0.557, 0.5942, 0.5668, 0.6148, 0.4871, 0.6148, 0.4007, 0.6148, 0.4042, 0.5942, 0.4042, 0.5942, 0.4836, 0.5942, 0.4871, 0.6148, 0.4007, 0.6148, 0.3209, 0.6148, 0.3308, 0.5942, 0.3308, 0.5942, 0.4042, 0.5942, 0.4007, 0.6148, 0.3209, 0.6148, 0.2599, 0.6148, 0.2746, 0.5942, 0.2746, 0.5942, 0.3308, 0.5942, 0.3209, 0.6148, 0.2599, 0.6148, 0.2268, 0.6148, 0.2442, 0.5942, 0.2442, 0.5942, 0.2746, 0.5942, 0.2599, 0.6148, 0.2268, 0.6148, 0.2268, 0.6148, 0.2442, 0.5942, 0.2442, 0.5942, 0.2442, 0.5942, 0.2268, 0.6148, 0.2268, 0.6148, 0.2599, 0.6148, 0.2746, 0.5942, 0.2746, 0.5942, 0.2442, 0.5942, 0.2268, 0.6148, 0.2599, 0.6148, 0.3209, 0.6148, 0.3308, 0.5942, 0.3308, 0.5942, 0.2746, 0.5942, 0.2599, 0.6148, 0.3209, 0.6148, 0.4007, 0.6148, 0.4042, 0.5942, 0.4042, 0.5942, 0.3308, 0.5942, 0.3209, 0.6148, 0.4007, 0.6148, 0.4871, 0.6148, 0.4836, 0.5942, 0.4836, 0.5942, 0.4042, 0.5942, 0.4007, 0.6148, 0.4871, 0.6148, 0.5668, 0.6148, 0.557, 0.5942, 0.557, 0.5942, 0.4836, 0.5942, 0.4871, 0.6148, 0.5668, 0.6148, 0.6279, 0.6148, 0.6132, 0.5942, 0.6132, 0.5942, 0.557, 0.5942, 0.5668, 0.6148, 0.6279, 0.6148, 0.661, 0.6148, 0.6436, 0.5942, 0.6436, 0.5942, 0.6132, 0.5942, 0.6279, 0.6148, 0.661, 0.6148, 0.661, 0.6148, 0.6436, 0.5942, 0.6436, 0.5942, 0.6436, 0.5942, 0.661, 0.6148, 0.6436, 0.5942, 0.6132, 0.5942, 0.5899, 0.5968, 0.5899, 0.5968, 0.6161, 0.5968, 0.6436, 0.5942, 0.6132, 0.5942, 0.557, 0.5942, 0.5415, 0.5968, 0.5415, 0.5968, 0.5899, 0.5968, 0.6132, 0.5942, 0.557, 0.5942, 0.4836, 0.5942, 0.4781, 0.5968, 0.4781, 0.5968, 0.5415, 0.5968, 0.557, 0.5942, 0.4836, 0.5942, 0.4042, 0.5942, 0.4096, 0.5968, 0.4096, 0.5968, 0.4781, 0.5968, 0.4836, 0.5942, 0.4042, 0.5942, 0.3308, 0.5942, 0.3463, 0.5968, 0.3463, 0.5968, 0.4096, 0.5968, 0.4042, 0.5942, 0.3308, 0.5942, 0.2746, 0.5942, 0.2979, 0.5968, 0.2979, 0.5968, 0.3463, 0.5968, 0.3308, 0.5942, 0.2746, 0.5942, 0.2442, 0.5942, 0.2716, 0.5968, 0.2716, 0.5968, 0.2979, 0.5968, 0.2746, 0.5942, 0.2442, 0.5942, 0.2442, 0.5942, 0.2716, 0.5968, 0.2716, 0.5968, 0.2716, 0.5968, 0.2442, 0.5942, 0.2442, 0.5942, 0.2746, 0.5942, 0.2979, 0.5968, 0.2979, 0.5968, 0.2716, 0.5968, 0.2442, 0.5942, 0.2746, 0.5942, 0.3308, 0.5942, 0.3463, 0.5968, 0.3463, 0.5968, 0.2979, 0.5968, 0.2746, 0.5942, 0.3308, 0.5942, 0.4042, 0.5942, 0.4096, 0.5968, 0.4096, 0.5968, 0.3463, 0.5968, 0.3308, 0.5942, 0.4042, 0.5942, 0.4836, 0.5942, 0.4781, 0.5968, 0.4781, 0.5968, 0.4096, 0.5968, 0.4042, 0.5942, 0.4836, 0.5942, 0.557, 0.5942, 0.5415, 0.5968, 0.5415, 0.5968, 0.4781, 0.5968, 0.4836, 0.5942, 0.557, 0.5942, 0.6132, 0.5942, 0.5899, 0.5968, 0.5899, 0.5968, 0.5415, 0.5968, 0.557, 0.5942, 0.6132, 0.5942, 0.6436, 0.5942, 0.6161, 0.5968, 0.6161, 0.5968, 0.5899, 0.5968, 0.6132, 0.5942, 0.6436, 0.5942, 0.6436, 0.5942, 0.6161, 0.5968, 0.6161, 0.5968, 0.6161, 0.5968, 0.6436, 0.5942, 0.6572, 0.705, 0.6248, 0.705, 0.6135, 0.6609, 0.6135, 0.6609, 0.6439, 0.6609, 0.6572, 0.705, 0.6248, 0.705, 0.5648, 0.705, 0.5573, 0.6609, 0.5573, 0.6609, 0.6135, 0.6609, 0.6248, 0.705, 0.5648, 0.705, 0.4865, 0.705, 0.4838, 0.6609, 0.4838, 0.6609, 0.5573, 0.6609, 0.5648, 0.705, 0.4865, 0.705, 0.4017, 0.705, 0.4043, 0.6609, 0.4043, 0.6609, 0.4838, 0.6609, 0.4865, 0.705, 0.4017, 0.705, 0.3234, 0.705, 0.3309, 0.6609, 0.3309, 0.6609, 0.4043, 0.6609, 0.4017, 0.705, 0.3234, 0.705, 0.2634, 0.705, 0.2747, 0.6609, 0.2747, 0.6609, 0.3309, 0.6609, 0.3234, 0.705, 0.2634, 0.705, 0.231, 0.705, 0.2443, 0.6609, 0.2443, 0.6609, 0.2747, 0.6609, 0.2634, 0.705, 0.231, 0.705, 0.231, 0.705, 0.2443, 0.6609, 0.2443, 0.6609, 0.2443, 0.6609, 0.231, 0.705, 0.231, 0.705, 0.2634, 0.705, 0.2747, 0.6609, 0.2747, 0.6609, 0.2443, 0.6609, 0.231, 0.705, 0.2634, 0.705, 0.3234, 0.705, 0.3309, 0.6609, 0.3309, 0.6609, 0.2747, 0.6609, 0.2634, 0.705, 0.3234, 0.705, 0.4017, 0.705, 0.4043, 0.6609, 0.4043, 0.6609, 0.3309, 0.6609, 0.3234, 0.705, 0.4017, 0.705, 0.4865, 0.705, 0.4838, 0.6609, 0.4838, 0.6609, 0.4043, 0.6609, 0.4017, 0.705, 0.4865, 0.705, 0.5648, 0.705, 0.5573, 0.6609, 0.5573, 0.6609, 0.4838, 0.6609, 0.4865, 0.705, 0.5648, 0.705, 0.6248, 0.705, 0.6135, 0.6609, 0.6135, 0.6609, 0.5573, 0.6609, 0.5648, 0.705, 0.6248, 0.705, 0.6572, 0.705, 0.6439, 0.6609, 0.6439, 0.6609, 0.6135, 0.6609, 0.6248, 0.705, 0.6572, 0.705, 0.6572, 0.705, 0.6439, 0.6609, 0.6439, 0.6609, 0.6439, 0.6609, 0.6572, 0.705, 0.6439, 0.6609, 0.6135, 0.6609, 0.5866, 0.6348, 0.5866, 0.6348, 0.6121, 0.6348, 0.6439, 0.6609, 0.6135, 0.6609, 0.5573, 0.6609, 0.5393, 0.6348, 0.5393, 0.6348, 0.5866, 0.6348, 0.6135, 0.6609, 0.5573, 0.6609, 0.4838, 0.6609, 0.4775, 0.6348, 0.4775, 0.6348, 0.5393, 0.6348, 0.5573, 0.6609, 0.4838, 0.6609, 0.4043, 0.6609, 0.4107, 0.6348, 0.4107, 0.6348, 0.4775, 0.6348, 0.4838, 0.6609, 0.4043, 0.6609, 0.3309, 0.6609, 0.3489, 0.6348, 0.3489, 0.6348, 0.4107, 0.6348, 0.4043, 0.6609, 0.3309, 0.6609, 0.2747, 0.6609, 0.3016, 0.6348, 0.3016, 0.6348, 0.3489, 0.6348, 0.3309, 0.6609, 0.2747, 0.6609, 0.2443, 0.6609, 0.276, 0.6348, 0.276, 0.6348, 0.3016, 0.6348, 0.2747, 0.6609, 0.2443, 0.6609, 0.2443, 0.6609, 0.276, 0.6348, 0.276, 0.6348, 0.276, 0.6348, 0.2443, 0.6609, 0.2443, 0.6609, 0.2747, 0.6609, 0.3016, 0.6348, 0.3016, 0.6348, 0.276, 0.6348, 0.2443, 0.6609, 0.2747, 0.6609, 0.3309, 0.6609, 0.3489, 0.6348, 0.3489, 0.6348, 0.3016, 0.6348, 0.2747, 0.6609, 0.3309, 0.6609, 0.4043, 0.6609, 0.4107, 0.6348, 0.4107, 0.6348, 0.3489, 0.6348, 0.3309, 0.6609, 0.4043, 0.6609, 0.4838, 0.6609, 0.4775, 0.6348, 0.4775, 0.6348, 0.4107, 0.6348, 0.4043, 0.6609, 0.4838, 0.6609, 0.5573, 0.6609, 0.5393, 0.6348, 0.5393, 0.6348, 0.4775, 0.6348, 0.4838, 0.6609, 0.5573, 0.6609, 0.6135, 0.6609, 0.5866, 0.6348, 0.5866, 0.6348, 0.5393, 0.6348, 0.5573, 0.6609, 0.6135, 0.6609, 0.6439, 0.6609, 0.6121, 0.6348, 0.6121, 0.6348, 0.5866, 0.6348, 0.6135, 0.6609, 0.6439, 0.6609, 0.6439, 0.6609, 0.6121, 0.6348, 0.6121, 0.6348, 0.6121, 0.6348, 0.6439, 0.6609, 0.6121, 0.6348, 0.5866, 0.6348, 0.5187, 0.6124, 0.5187, 0.6124, 0.5321, 0.6124, 0.6121, 0.6348, 0.5866, 0.6348, 0.5393, 0.6348, 0.4939, 0.6124, 0.4939, 0.6124, 0.5187, 0.6124, 0.5866, 0.6348, 0.5393, 0.6348, 0.4775, 0.6348, 0.4616, 0.6124, 0.4616, 0.6124, 0.4939, 0.6124, 0.5393, 0.6348, 0.4775, 0.6348, 0.4107, 0.6348, 0.4266, 0.6124, 0.4266, 0.6124, 0.4616, 0.6124, 0.4775, 0.6348, 0.4107, 0.6348, 0.3489, 0.6348, 0.3942, 0.6124, 0.3942, 0.6124, 0.4266, 0.6124, 0.4107, 0.6348, 0.3489, 0.6348, 0.3016, 0.6348, 0.3695, 0.6124, 0.3695, 0.6124, 0.3942, 0.6124, 0.3489, 0.6348, 0.3016, 0.6348, 0.276, 0.6348, 0.3561, 0.6124, 0.3561, 0.6124, 0.3695, 0.6124, 0.3016, 0.6348, 0.276, 0.6348, 0.276, 0.6348, 0.3561, 0.6124, 0.3561, 0.6124, 0.3561, 0.6124, 0.276, 0.6348, 0.276, 0.6348, 0.3016, 0.6348, 0.3695, 0.6124, 0.3695, 0.6124, 0.3561, 0.6124, 0.276, 0.6348, 0.3016, 0.6348, 0.3489, 0.6348, 0.3942, 0.6124, 0.3942, 0.6124, 0.3695, 0.6124, 0.3016, 0.6348, 0.3489, 0.6348, 0.4107, 0.6348, 0.4266, 0.6124, 0.4266, 0.6124, 0.3942, 0.6124, 0.3489, 0.6348, 0.4107, 0.6348, 0.4775, 0.6348, 0.4616, 0.6124, 0.4616, 0.6124, 0.4266, 0.6124, 0.4107, 0.6348, 0.4775, 0.6348, 0.5393, 0.6348, 0.4939, 0.6124, 0.4939, 0.6124, 0.4616, 0.6124, 0.4775, 0.6348, 0.5393, 0.6348, 0.5866, 0.6348, 0.5187, 0.6124, 0.5187, 0.6124, 0.4939, 0.6124, 0.5393, 0.6348, 0.5866, 0.6348, 0.6121, 0.6348, 0.5321, 0.6124, 0.5321, 0.6124, 0.5187, 0.6124, 0.5866, 0.6348, 0.6121, 0.6348, 0.6121, 0.6348, 0.5321, 0.6124, 0.5321, 0.6124, 0.5321, 0.6124, 0.6121, 0.6348, 0.8562, 0.6581, 0.8421, 0.6581, 0.8421, 0.6051, 0.8421, 0.6051, 0.8562, 0.6086, 0.8562, 0.6581, 0.8421, 0.6581, 0.8161, 0.6581, 0.8161, 0.6024, 0.8161, 0.6024, 0.8421, 0.6051, 0.8421, 0.6581, 0.8161, 0.6581, 0.7822, 0.6581, 0.7822, 0.6009, 0.7822, 0.6009, 0.8161, 0.6024, 0.8161, 0.6581, 0.7822, 0.6581, 0.7454, 0.6581, 0.7454, 0.6009, 0.7454, 0.6009, 0.7822, 0.6009, 0.7822, 0.6581, 0.7454, 0.6581, 0.7115, 0.6581, 0.7115, 0.6024, 0.7115, 0.6024, 0.7454, 0.6009, 0.7454, 0.6581, 0.7115, 0.6581, 0.6855, 0.6581, 0.6855, 0.6051, 0.6855, 0.6051, 0.7115, 0.6024, 0.7115, 0.6581, 0.6855, 0.6581, 0.6714, 0.6581, 0.6714, 0.6086, 0.6714, 0.6086, 0.6855, 0.6051, 0.6855, 0.6581, 0.6714, 0.6581, 0.6714, 0.6581, 0.6714, 0.6125, 0.6714, 0.6125, 0.6714, 0.6086, 0.6714, 0.6581, 0.6714, 0.6581, 0.6855, 0.6581, 0.6855, 0.616, 0.6855, 0.616, 0.6714, 0.6125, 0.6714, 0.6581, 0.6855, 0.6581, 0.7115, 0.6581, 0.7115, 0.6187, 0.7115, 0.6187, 0.6855, 0.616, 0.6855, 0.6581, 0.7115, 0.6581, 0.7454, 0.6581, 0.7454, 0.6202, 0.7454, 0.6202, 0.7115, 0.6187, 0.7115, 0.6581, 0.7454, 0.6581, 0.7822, 0.6581, 0.7822, 0.6202, 0.7822, 0.6202, 0.7454, 0.6202, 0.7454, 0.6581, 0.7822, 0.6581, 0.8161, 0.6581, 0.8161, 0.6187, 0.8161, 0.6187, 0.7822, 0.6202, 0.7822, 0.6581, 0.8161, 0.6581, 0.8421, 0.6581, 0.8421, 0.616, 0.8421, 0.616, 0.8161, 0.6187, 0.8161, 0.6581, 0.8421, 0.6581, 0.8562, 0.6581, 0.8562, 0.6125, 0.8562, 0.6125, 0.8421, 0.616, 0.8421, 0.6581, 0.8562, 0.6581, 0.8562, 0.6581, 0.8562, 0.6086, 0.8562, 0.6086, 0.8562, 0.6125, 0.8562, 0.6581, 0.6111, 0.587, 0.6124, 0.5928, 0.5646, 0.5928, 0.5646, 0.5928, 0.5703, 0.587, 0.6111, 0.587, 0.6124, 0.5928, 0.6133, 0.6035, 0.5603, 0.6035, 0.5603, 0.6035, 0.5646, 0.5928, 0.6124, 0.5928, 0.6133, 0.6035, 0.6138, 0.6175, 0.558, 0.6175, 0.558, 0.6175, 0.5603, 0.6035, 0.6133, 0.6035, 0.6138, 0.6175, 0.6138, 0.6327, 0.558, 0.6327, 0.558, 0.6327, 0.558, 0.6175, 0.6138, 0.6175, 0.6138, 0.6327, 0.6133, 0.6466, 0.5603, 0.6466, 0.5603, 0.6466, 0.558, 0.6327, 0.6138, 0.6327, 0.6133, 0.6466, 0.6124, 0.6574, 0.5646, 0.6574, 0.5646, 0.6574, 0.5603, 0.6466, 0.6133, 0.6466, 0.6124, 0.6574, 0.6111, 0.6631, 0.5703, 0.6631, 0.5703, 0.6631, 0.5646, 0.6574, 0.6124, 0.6574, 0.6111, 0.6631, 0.6097, 0.6631, 0.5763, 0.6631, 0.5763, 0.6631, 0.5703, 0.6631, 0.6111, 0.6631, 0.6097, 0.6631, 0.6085, 0.6574, 0.5819, 0.6574, 0.5819, 0.6574, 0.5763, 0.6631, 0.6097, 0.6631, 0.6085, 0.6574, 0.6075, 0.6466, 0.5862, 0.6466, 0.5862, 0.6466, 0.5819, 0.6574, 0.6085, 0.6574, 0.6075, 0.6466, 0.607, 0.6327, 0.5886, 0.6327, 0.5886, 0.6327, 0.5862, 0.6466, 0.6075, 0.6466, 0.607, 0.6327, 0.607, 0.6175, 0.5886, 0.6175, 0.5886, 0.6175, 0.5886, 0.6327, 0.607, 0.6327, 0.607, 0.6175, 0.6075, 0.6035, 0.5862, 0.6035, 0.5862, 0.6035, 0.5886, 0.6175, 0.607, 0.6175, 0.6075, 0.6035, 0.6085, 0.5928, 0.5819, 0.5928, 0.5819, 0.5928, 0.5862, 0.6035, 0.6075, 0.6035, 0.6085, 0.5928, 0.6097, 0.587, 0.5763, 0.587, 0.5763, 0.587, 0.5819, 0.5928, 0.6085, 0.5928, 0.6097, 0.587, 0.6111, 0.587, 0.5703, 0.587, 0.5703, 0.587, 0.5763, 0.587, 0.6097, 0.587, 0.5703, 0.587, 0.5646, 0.5928, 0.5573, 0.6015, 0.5573, 0.6015, 0.5616, 0.5973, 0.5703, 0.587, 0.5646, 0.5928, 0.5603, 0.6035, 0.5539, 0.6093, 0.5539, 0.6093, 0.5573, 0.6015, 0.5646, 0.5928, 0.5603, 0.6035, 0.558, 0.6175, 0.5521, 0.6195, 0.5521, 0.6195, 0.5539, 0.6093, 0.5603, 0.6035, 0.558, 0.6175, 0.558, 0.6327, 0.5521, 0.6306, 0.5521, 0.6306, 0.5521, 0.6195, 0.558, 0.6175, 0.558, 0.6327, 0.5603, 0.6466, 0.5539, 0.6408, 0.5539, 0.6408, 0.5521, 0.6306, 0.558, 0.6327, 0.5603, 0.6466, 0.5646, 0.6574, 0.5573, 0.6487, 0.5573, 0.6487, 0.5539, 0.6408, 0.5603, 0.6466, 0.5646, 0.6574, 0.5703, 0.6631, 0.5616, 0.6529, 0.5616, 0.6529, 0.5573, 0.6487, 0.5646, 0.6574, 0.5703, 0.6631, 0.5763, 0.6631, 0.5663, 0.6529, 0.5663, 0.6529, 0.5616, 0.6529, 0.5703, 0.6631, 0.5763, 0.6631, 0.5819, 0.6574, 0.5707, 0.6487, 0.5707, 0.6487, 0.5663, 0.6529, 0.5763, 0.6631, 0.5819, 0.6574, 0.5862, 0.6466, 0.574, 0.6408, 0.574, 0.6408, 0.5707, 0.6487, 0.5819, 0.6574, 0.5862, 0.6466, 0.5886, 0.6327, 0.5759, 0.6306, 0.5759, 0.6306, 0.574, 0.6408, 0.5862, 0.6466, 0.5886, 0.6327, 0.5886, 0.6175, 0.5759, 0.6195, 0.5759, 0.6195, 0.5759, 0.6306, 0.5886, 0.6327, 0.5886, 0.6175, 0.5862, 0.6035, 0.574, 0.6093, 0.574, 0.6093, 0.5759, 0.6195, 0.5886, 0.6175, 0.5862, 0.6035, 0.5819, 0.5928, 0.5707, 0.6015, 0.5707, 0.6015, 0.574, 0.6093, 0.5862, 0.6035, 0.5819, 0.5928, 0.5763, 0.587, 0.5663, 0.5973, 0.5663, 0.5973, 0.5707, 0.6015, 0.5819, 0.5928, 0.5763, 0.587, 0.5703, 0.587, 0.5616, 0.5973, 0.5616, 0.5973, 0.5663, 0.5973, 0.5763, 0.587, 0.2848, 0.9717, 0.2888, 0.9648, 0.3663, 0.9648, 0.3663, 0.9648, 0.3623, 0.9717, 0.2848, 0.9717, 0.2888, 0.9648, 0.2918, 0.952, 0.3693, 0.952, 0.3693, 0.952, 0.3663, 0.9648, 0.2888, 0.9648, 0.2918, 0.952, 0.2934, 0.9353, 0.371, 0.9353, 0.371, 0.9353, 0.3693, 0.952, 0.2918, 0.952, 0.2934, 0.9353, 0.2934, 0.9171, 0.371, 0.9171, 0.371, 0.9171, 0.371, 0.9353, 0.2934, 0.9353, 0.2934, 0.9171, 0.2918, 0.9004, 0.3693, 0.9004, 0.3693, 0.9004, 0.371, 0.9171, 0.2934, 0.9171, 0.2918, 0.9004, 0.2888, 0.8876, 0.3663, 0.8876, 0.3663, 0.8876, 0.3693, 0.9004, 0.2918, 0.9004, 0.2888, 0.8876, 0.2848, 0.8807, 0.3623, 0.8807, 0.3623, 0.8807, 0.3663, 0.8876, 0.2888, 0.8876, 0.2848, 0.8807, 0.2805, 0.8807, 0.358, 0.8807, 0.358, 0.8807, 0.3623, 0.8807, 0.2848, 0.8807, 0.2805, 0.8807, 0.2765, 0.8876, 0.354, 0.8876, 0.354, 0.8876, 0.358, 0.8807, 0.2805, 0.8807, 0.2765, 0.8876, 0.2735, 0.9004, 0.351, 0.9004, 0.351, 0.9004, 0.354, 0.8876, 0.2765, 0.8876, 0.2735, 0.9004, 0.2718, 0.9171, 0.3494, 0.9171, 0.3494, 0.9171, 0.351, 0.9004, 0.2735, 0.9004, 0.2718, 0.9171, 0.2718, 0.9353, 0.3494, 0.9353, 0.3494, 0.9353, 0.3494, 0.9171, 0.2718, 0.9171, 0.2718, 0.9353, 0.2735, 0.952, 0.351, 0.952, 0.351, 0.952, 0.3494, 0.9353, 0.2718, 0.9353, 0.2735, 0.952, 0.2765, 0.9648, 0.354, 0.9648, 0.354, 0.9648, 0.351, 0.952, 0.2735, 0.952, 0.2765, 0.9648, 0.2805, 0.9717, 0.358, 0.9717, 0.358, 0.9717, 0.354, 0.9648, 0.2765, 0.9648, 0.2805, 0.9717, 0.2848, 0.9717, 0.3623, 0.9717, 0.3623, 0.9717, 0.358, 0.9717, 0.2805, 0.9717, 0.5114, 0.6662, 0.5141, 0.6598, 0.5311, 0.6732, 0.5311, 0.6732, 0.5268, 0.682, 0.5114, 0.6662, 0.5141, 0.6598, 0.5162, 0.648, 0.5344, 0.657, 0.5344, 0.657, 0.5311, 0.6732, 0.5141, 0.6598, 0.5162, 0.648, 0.5173, 0.6326, 0.5362, 0.6358, 0.5362, 0.6358, 0.5344, 0.657, 0.5162, 0.648, 0.5173, 0.6326, 0.5173, 0.616, 0.5361, 0.6128, 0.5361, 0.6128, 0.5362, 0.6358, 0.5173, 0.6326, 0.5173, 0.616, 0.5161, 0.6006, 0.5343, 0.5916, 0.5343, 0.5916, 0.5361, 0.6128, 0.5173, 0.616, 0.5161, 0.6006, 0.514, 0.5889, 0.5309, 0.5754, 0.5309, 0.5754, 0.5343, 0.5916, 0.5161, 0.6006, 0.514, 0.5889, 0.5112, 0.5825, 0.5266, 0.5666, 0.5266, 0.5666, 0.5309, 0.5754, 0.514, 0.5889, 0.5112, 0.5825, 0.5083, 0.5825, 0.5219, 0.5666, 0.5219, 0.5666, 0.5266, 0.5666, 0.5112, 0.5825, 0.5083, 0.5825, 0.5056, 0.5889, 0.5176, 0.5754, 0.5176, 0.5754, 0.5219, 0.5666, 0.5083, 0.5825, 0.5056, 0.5889, 0.5035, 0.6007, 0.5143, 0.5916, 0.5143, 0.5916, 0.5176, 0.5754, 0.5056, 0.5889, 0.5035, 0.6007, 0.5024, 0.616, 0.5126, 0.6128, 0.5126, 0.6128, 0.5143, 0.5916, 0.5035, 0.6007, 0.5024, 0.616, 0.5024, 0.6327, 0.5126, 0.6358, 0.5126, 0.6358, 0.5126, 0.6128, 0.5024, 0.616, 0.5024, 0.6327, 0.5036, 0.648, 0.5144, 0.657, 0.5144, 0.657, 0.5126, 0.6358, 0.5024, 0.6327, 0.5036, 0.648, 0.5057, 0.6598, 0.5178, 0.6732, 0.5178, 0.6732, 0.5144, 0.657, 0.5036, 0.648, 0.5057, 0.6598, 0.5085, 0.6662, 0.5221, 0.682, 0.5221, 0.682, 0.5178, 0.6732, 0.5057, 0.6598, 0.5085, 0.6662, 0.5114, 0.6662, 0.5268, 0.682, 0.5268, 0.682, 0.5221, 0.682, 0.5085, 0.6662, 0.5268, 0.682, 0.5311, 0.6732, 0.5599, 0.6732, 0.5599, 0.6732, 0.5629, 0.6819, 0.5268, 0.682, 0.5311, 0.6732, 0.5344, 0.657, 0.5576, 0.6569, 0.5576, 0.6569, 0.5599, 0.6732, 0.5311, 0.6732, 0.5344, 0.657, 0.5362, 0.6358, 0.5563, 0.6357, 0.5563, 0.6357, 0.5576, 0.6569, 0.5344, 0.657, 0.5362, 0.6358, 0.5361, 0.6128, 0.5563, 0.6128, 0.5563, 0.6128, 0.5563, 0.6357, 0.5362, 0.6358, 0.5361, 0.6128, 0.5343, 0.5916, 0.5575, 0.5916, 0.5575, 0.5916, 0.5563, 0.6128, 0.5361, 0.6128, 0.5343, 0.5916, 0.5309, 0.5754, 0.5597, 0.5753, 0.5597, 0.5753, 0.5575, 0.5916, 0.5343, 0.5916, 0.5309, 0.5754, 0.5266, 0.5666, 0.5627, 0.5665, 0.5627, 0.5665, 0.5597, 0.5753, 0.5309, 0.5754, 0.5266, 0.5666, 0.5219, 0.5666, 0.5659, 0.5665, 0.5659, 0.5665, 0.5627, 0.5665, 0.5266, 0.5666, 0.5219, 0.5666, 0.5176, 0.5754, 0.5689, 0.5753, 0.5689, 0.5753, 0.5659, 0.5665, 0.5219, 0.5666, 0.5176, 0.5754, 0.5143, 0.5916, 0.5712, 0.5915, 0.5712, 0.5915, 0.5689, 0.5753, 0.5176, 0.5754, 0.5143, 0.5916, 0.5126, 0.6128, 0.5725, 0.6127, 0.5725, 0.6127, 0.5712, 0.5915, 0.5143, 0.5916, 0.5126, 0.6128, 0.5126, 0.6358, 0.5725, 0.6357, 0.5725, 0.6357, 0.5725, 0.6127, 0.5126, 0.6128, 0.5126, 0.6358, 0.5144, 0.657, 0.5713, 0.6569, 0.5713, 0.6569, 0.5725, 0.6357, 0.5126, 0.6358, 0.5144, 0.657, 0.5178, 0.6732, 0.5691, 0.6731, 0.5691, 0.6731, 0.5713, 0.6569, 0.5144, 0.657, 0.5178, 0.6732, 0.5221, 0.682, 0.5661, 0.6819, 0.5661, 0.6819, 0.5691, 0.6731, 0.5178, 0.6732, 0.5221, 0.682, 0.5268, 0.682, 0.5629, 0.6819, 0.5629, 0.6819, 0.5661, 0.6819, 0.5221, 0.682, 0.5629, 0.6819, 0.5599, 0.6732, 0.589, 0.6731, 0.589, 0.6731, 0.5996, 0.6819, 0.5629, 0.6819, 0.5599, 0.6732, 0.5576, 0.6569, 0.5808, 0.6569, 0.5808, 0.6569, 0.589, 0.6731, 0.5599, 0.6732, 0.5576, 0.6569, 0.5563, 0.6357, 0.5764, 0.6357, 0.5764, 0.6357, 0.5808, 0.6569, 0.5576, 0.6569, 0.5563, 0.6357, 0.5563, 0.6128, 0.5764, 0.6127, 0.5764, 0.6127, 0.5764, 0.6357, 0.5563, 0.6357, 0.5563, 0.6128, 0.5575, 0.5916, 0.5807, 0.5915, 0.5807, 0.5915, 0.5764, 0.6127, 0.5563, 0.6128, 0.5575, 0.5916, 0.5597, 0.5753, 0.5888, 0.5753, 0.5888, 0.5753, 0.5807, 0.5915, 0.5575, 0.5916, 0.5597, 0.5753, 0.5627, 0.5665, 0.5994, 0.5664, 0.5994, 0.5664, 0.5888, 0.5753, 0.5597, 0.5753, 0.5627, 0.5665, 0.5659, 0.5665, 0.6108, 0.5664, 0.6108, 0.5664, 0.5994, 0.5664, 0.5627, 0.5665, 0.5659, 0.5665, 0.5689, 0.5753, 0.6215, 0.5752, 0.6215, 0.5752, 0.6108, 0.5664, 0.5659, 0.5665, 0.5689, 0.5753, 0.5712, 0.5915, 0.6296, 0.5914, 0.6296, 0.5914, 0.6215, 0.5752, 0.5689, 0.5753, 0.5712, 0.5915, 0.5725, 0.6127, 0.634, 0.6126, 0.634, 0.6126, 0.6296, 0.5914, 0.5712, 0.5915, 0.5725, 0.6127, 0.5725, 0.6357, 0.6341, 0.6356, 0.6341, 0.6356, 0.634, 0.6126, 0.5725, 0.6127, 0.5725, 0.6357, 0.5713, 0.6569, 0.6297, 0.6568, 0.6297, 0.6568, 0.6341, 0.6356, 0.5725, 0.6357, 0.5713, 0.6569, 0.5691, 0.6731, 0.6216, 0.673, 0.6216, 0.673, 0.6297, 0.6568, 0.5713, 0.6569, 0.5691, 0.6731, 0.5661, 0.6819, 0.6111, 0.6818, 0.6111, 0.6818, 0.6216, 0.673, 0.5691, 0.6731, 0.5661, 0.6819, 0.5629, 0.6819, 0.5996, 0.6819, 0.5996, 0.6819, 0.6111, 0.6818, 0.5661, 0.6819, 0.5996, 0.6819, 0.589, 0.6731, 0.6048, 0.6592, 0.6048, 0.6592, 0.6124, 0.6655, 0.5996, 0.6819, 0.589, 0.6731, 0.5808, 0.6569, 0.599, 0.6476, 0.599, 0.6476, 0.6048, 0.6592, 0.589, 0.6731, 0.5808, 0.6569, 0.5764, 0.6357, 0.5958, 0.6324, 0.5958, 0.6324, 0.599, 0.6476, 0.5808, 0.6569, 0.5764, 0.6357, 0.5764, 0.6127, 0.5958, 0.6159, 0.5958, 0.6159, 0.5958, 0.6324, 0.5764, 0.6357, 0.5764, 0.6127, 0.5807, 0.5915, 0.5989, 0.6007, 0.5989, 0.6007, 0.5958, 0.6159, 0.5764, 0.6127, 0.5807, 0.5915, 0.5888, 0.5753, 0.6047, 0.5891, 0.6047, 0.5891, 0.5989, 0.6007, 0.5807, 0.5915, 0.5888, 0.5753, 0.5994, 0.5664, 0.6122, 0.5828, 0.6122, 0.5828, 0.6047, 0.5891, 0.5888, 0.5753, 0.5994, 0.5664, 0.6108, 0.5664, 0.6205, 0.5828, 0.6205, 0.5828, 0.6122, 0.5828, 0.5994, 0.5664, 0.6108, 0.5664, 0.6215, 0.5752, 0.6281, 0.5891, 0.6281, 0.5891, 0.6205, 0.5828, 0.6108, 0.5664, 0.6215, 0.5752, 0.6296, 0.5914, 0.6339, 0.6007, 0.6339, 0.6007, 0.6281, 0.5891, 0.6215, 0.5752, 0.6296, 0.5914, 0.634, 0.6126, 0.6371, 0.6159, 0.6371, 0.6159, 0.6339, 0.6007, 0.6296, 0.5914, 0.634, 0.6126, 0.6341, 0.6356, 0.6371, 0.6323, 0.6371, 0.6323, 0.6371, 0.6159, 0.634, 0.6126, 0.6341, 0.6356, 0.6297, 0.6568, 0.634, 0.6475, 0.634, 0.6475, 0.6371, 0.6323, 0.6341, 0.6356, 0.6297, 0.6568, 0.6216, 0.673, 0.6282, 0.6591, 0.6282, 0.6591, 0.634, 0.6475, 0.6297, 0.6568, 0.6216, 0.673, 0.6111, 0.6818, 0.6206, 0.6654, 0.6206, 0.6654, 0.6282, 0.6591, 0.6216, 0.673, 0.6111, 0.6818, 0.5996, 0.6819, 0.6124, 0.6655, 0.6124, 0.6655, 0.6206, 0.6654, 0.6111, 0.6818, 0.2105, 0.6589, 0.1948, 0.6589, 0.1944, 0.5719, 0.1944, 0.5719, 0.21, 0.5707, 0.2105, 0.6589, 0.1948, 0.6589, 0.1657, 0.6589, 0.1654, 0.5742, 0.1654, 0.5742, 0.1944, 0.5719, 0.1948, 0.6589, 0.1657, 0.6589, 0.1278, 0.6589, 0.1277, 0.5773, 0.1277, 0.5773, 0.1654, 0.5742, 0.1657, 0.6589, 0.1278, 0.6589, 0.08668, 0.6589, 0.08676, 0.5805, 0.08676, 0.5805, 0.1277, 0.5773, 0.1278, 0.6589, 0.08668, 0.6589, 0.04873, 0.6589, 0.04897, 0.5836, 0.04897, 0.5836, 0.08676, 0.5805, 0.08668, 0.6589, 0.04873, 0.6589, 0.01967, 0.6589, 0.02006, 0.5859, 0.02006, 0.5859, 0.04897, 0.5836, 0.04873, 0.6589, 0.01967, 0.6589, 0.003953, 0.6589, 0.004412, 0.5872, 0.004412, 0.5872, 0.02006, 0.5859, 0.01967, 0.6589, 0.003953, 0.6589, 0.003953, 0.6589, 0.004418, 0.5872, 0.004418, 0.5872, 0.004412, 0.5872, 0.003953, 0.6589, 0.003953, 0.6589, 0.01967, 0.6589, 0.02008, 0.5859, 0.02008, 0.5859, 0.004418, 0.5872, 0.003953, 0.6589, 0.01967, 0.6589, 0.04873, 0.6589, 0.049, 0.5836, 0.049, 0.5836, 0.02008, 0.5859, 0.01967, 0.6589, 0.04873, 0.6589, 0.08668, 0.6589, 0.08679, 0.5806, 0.08679, 0.5806, 0.049, 0.5836, 0.04873, 0.6589, 0.08668, 0.6589, 0.1278, 0.6589, 0.1277, 0.5773, 0.1277, 0.5773, 0.08679, 0.5806, 0.08668, 0.6589, 0.1278, 0.6589, 0.1657, 0.6589, 0.1655, 0.5742, 0.1655, 0.5742, 0.1277, 0.5773, 0.1278, 0.6589, 0.1657, 0.6589, 0.1948, 0.6589, 0.1944, 0.5719, 0.1944, 0.5719, 0.1655, 0.5742, 0.1657, 0.6589, 0.1948, 0.6589, 0.2105, 0.6589, 0.21, 0.5707, 0.21, 0.5707, 0.1944, 0.5719, 0.1948, 0.6589, 0.2105, 0.6589, 0.2105, 0.6589, 0.21, 0.5707, 0.21, 0.5707, 0.21, 0.5707, 0.2105, 0.6589, 0.09004, 0.8078, 0.09597, 0.8019, 0.1037, 0.7987, 0.1037, 0.7987, 0.1121, 0.7987, 0.1199, 0.8019, 0.1199, 0.8019, 0.1258, 0.8078, 0.129, 0.8156, 0.1037, 0.7987, 0.1199, 0.8019, 0.129, 0.8156, 0.129, 0.8156, 0.129, 0.824, 0.1258, 0.8317, 0.1258, 0.8317, 0.1199, 0.8376, 0.1121, 0.8409, 0.129, 0.8156, 0.1258, 0.8317, 0.1121, 0.8409, 0.1121, 0.8409, 0.1037, 0.8409, 0.09597, 0.8376, 0.09597, 0.8376, 0.09004, 0.8317, 0.08683, 0.824, 0.1121, 0.8409, 0.09597, 0.8376, 0.08683, 0.824, 0.129, 0.8156, 0.1121, 0.8409, 0.08683, 0.824, 0.1037, 0.7987, 0.129, 0.8156, 0.08683, 0.824, 0.09004, 0.8078, 0.1037, 0.7987, 0.08683, 0.824, 0.08683, 0.8156, 0.09004, 0.8078, 0.08683, 0.824, 0.5084, 0.8855, 0.5084, 0.8855, 0.4765, 0.971, 0.4765, 0.971, 0.4765, 0.971, 0.5084, 0.8855, 0.5084, 0.8855, 0.5058, 0.8832, 0.4753, 0.9642, 0.4753, 0.9642, 0.4765, 0.971, 0.5084, 0.8855, 0.5058, 0.8832, 0.5011, 0.879, 0.4733, 0.9516, 0.4733, 0.9516, 0.4753, 0.9642, 0.5058, 0.8832, 0.5011, 0.879, 0.495, 0.8734, 0.4707, 0.9351, 0.4707, 0.9351, 0.4733, 0.9516, 0.5011, 0.879, 0.495, 0.8734, 0.4883, 0.8675, 0.4678, 0.9173, 0.4678, 0.9173, 0.4707, 0.9351, 0.495, 0.8734, 0.4883, 0.8675, 0.4821, 0.8619, 0.4651, 0.9008, 0.4651, 0.9008, 0.4678, 0.9173, 0.4883, 0.8675, 0.4821, 0.8619, 0.4774, 0.8577, 0.4631, 0.8882, 0.4631, 0.8882, 0.4651, 0.9008, 0.4821, 0.8619, 0.4774, 0.8577, 0.4748, 0.8554, 0.462, 0.8814, 0.462, 0.8814, 0.4631, 0.8882, 0.4774, 0.8577, 0.4748, 0.8554, 0.4748, 0.8554, 0.462, 0.8814, 0.462, 0.8814, 0.462, 0.8814, 0.4748, 0.8554, 0.4748, 0.8554, 0.4774, 0.8577, 0.4631, 0.8882, 0.4631, 0.8882, 0.462, 0.8814, 0.4748, 0.8554, 0.4774, 0.8577, 0.4821, 0.8619, 0.4651, 0.9008, 0.4651, 0.9008, 0.4631, 0.8882, 0.4774, 0.8577, 0.4821, 0.8619, 0.4883, 0.8674, 0.4678, 0.9173, 0.4678, 0.9173, 0.4651, 0.9008, 0.4821, 0.8619, 0.4883, 0.8674, 0.4949, 0.8734, 0.4707, 0.9351, 0.4707, 0.9351, 0.4678, 0.9173, 0.4883, 0.8674, 0.4949, 0.8734, 0.5011, 0.8789, 0.4733, 0.9516, 0.4733, 0.9516, 0.4707, 0.9351, 0.4949, 0.8734, 0.5011, 0.8789, 0.5058, 0.8832, 0.4754, 0.9642, 0.5011, 0.8789, 0.4754, 0.9642, 0.4733, 0.9516, 0.5058, 0.8832, 0.5084, 0.8855, 0.4765, 0.971, 0.4765, 0.971, 0.4754, 0.9642, 0.5058, 0.8832])
me_cylinder02.use_remesh_preserve_volume = False
me_cylinder02.use_remesh_preserve_attributes = False
me_cylinder02.use_mirror_vertex_groups = False
me_cylinder02.update()

# ---- objects
ob_lantern_shadowmesh = bpy.data.objects.new('lantern_shadowmesh', me_cylinder02_001)
ob_lantern_mesh = bpy.data.objects.new('lantern_mesh', me_cylinder02)

# ---- transforms, parenting, visibility, modifiers, constraints
ob_lantern_shadowmesh.location = (0.0, 0.0, 0.0)
ob_lantern_shadowmesh.lineart.crease_threshold = 0.0
ob_lantern_mesh.location = (0.0, 0.0, 0.0)
ob_lantern_mesh.lineart.crease_threshold = 0.0

# ---- collection membership
col_collection_1.objects.link(ob_lantern_shadowmesh)
col_collection_1.objects.link(ob_lantern_mesh)

# ---- scene / render settings (as saved in the file)
scene.frame_start = 1; scene.frame_end = 2; scene.frame_set(1)
scene.render.engine = 'BLENDER_EEVEE_NEXT'
scene.render.resolution_percentage = 50
scene.render.dither_intensity = 0.0
scene.cycles.use_denoising = False
scene.cycles.samples = 10
scene.cycles.sampling_pattern = 'TABULATED_SOBOL'
scene.cycles.light_sampling_threshold = 0.0
scene.cycles.use_adaptive_sampling = False
scene.cycles.use_light_tree = False
scene.cycles.blur_glossy = 0.0
scene.cycles.pixel_filter_type = 'GAUSSIAN'
scene.cycles.sample_clamp_indirect = 0.0
scene.view_settings.view_transform = 'Standard'
bpy.context.view_layer.update()

# ---- added for rendering (the .blend has no active camera and no usable light): camera, sun
cam_auto = bpy.data.cameras.new('AutoCamera')
cam_auto.lens = 50.0
cam_auto.sensor_width = 36.0
cam_auto.clip_end = 1000.0
ob_auto_camera = bpy.data.objects.new('AutoCamera', cam_auto)
scene.collection.objects.link(ob_auto_camera)
ob_auto_camera.location = (0.282199, -0.425738, 0.37814)
ob_auto_camera.rotation_euler = (1.09748, -7.21219e-08, 0.694738)
scene.camera = ob_auto_camera
light_auto_sun = bpy.data.lights.new('AutoSun', 'SUN')
light_auto_sun.energy = 3.0
light_auto_sun.angle = 0.0523599
ob_auto_sun = bpy.data.objects.new('AutoSun', light_auto_sun)
scene.collection.objects.link(ob_auto_sun)
ob_auto_sun.rotation_euler = (0.872665, 0.174533, 0.523599)
bpy.context.view_layer.update()
